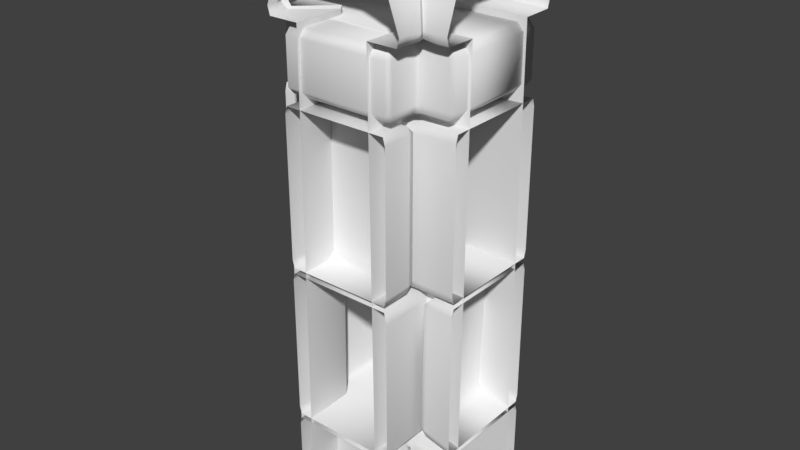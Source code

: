 # Source: stoneWallDefense1TJoint0.blend  (saved by Blender 2.80.75; exported with 4.5.12 LTS)
import bpy
from mathutils import Matrix  # noqa: F401  (used for matrix-valued properties, if any)

bpy.ops.wm.read_factory_settings(use_empty=True)
scene = bpy.context.scene
scene.name = 'Scene'

# ---- collections
col_collection_1 = bpy.data.collections.new('Collection 1'); scene.collection.children.link(col_collection_1)

# ---- materials (node trees are filled in below, after node groups)
mat_stonewalldefense1 = bpy.data.materials.new('stoneWallDefense1')
mat_stonewalldefense1.alpha_threshold = 0.0
mat_stonewalldefense1.use_transparent_shadow = False
mat_stonewalldefense1.preview_render_type = 'CUBE'
mat_stonewalldefense1.roughness = 0.5

# ---- material node trees

# ---- world
world_world = bpy.data.worlds.new('World'); scene.world = world_world
world_world.color = (0.05088, 0.05088, 0.05088)
world_world.use_sun_shadow = False
world_world.sun_shadow_jitter_overblur = 0.0
world_world.cycles.sampling_method = 'MANUAL'

# ---- meshes
me_cube_001 = bpy.data.meshes.new('Cube.001')
me_cube_001.from_pydata([(-0.5, -0.7772, -0.07363), (-0.5, -0.7036, 2.492), (-0.5, 0.7772, -0.07363), (-0.5, 0.7036, 2.492), (0.5, -0.7772, -0.07363), (0.5, -0.7036, 2.492), (0.5, 0.7772, -0.07363), (0.5, 0.7036, 2.492), (-0.5, -0.4934, 2.863), (-0.5, 0.4934, 2.863), (0.5, -0.4934, 2.863), (0.5, 0.4934, 2.863), (-0.5, -1.041, -0.07669), (-0.5, 1.041, -0.07669), (0.5, -1.041, -0.07669), (0.5, 1.041, -0.07669), (-0.5, -1.055, 2.737), (0.5, -1.055, 2.737), (-0.5, 1.055, 2.737), (0.5, 1.055, 2.737), (-0.5, -1.273, 2.494), (-0.5, -1.316, 2.538), (-0.5, 1.316, 2.538), (-0.5, 1.273, 2.494), (0.5, -1.316, 2.538), (0.5, -1.273, 2.494), (0.5, 1.273, 2.494), (0.5, 1.316, 2.538), (0.0, 0.7772, -0.07363), (-0.5, -1.041, 0.3692), (-0.5, -1.001, 0.4092), (-0.5, 1.001, 0.4092), (-0.5, 1.041, 0.3692), (0.009339, -1.001, -0.07669), (-0.03066, -1.041, -0.07669), (-0.04292, -1.001, 0.4171), (-0.04292, -1.041, 0.3771), (-0.002921, -1.001, 0.3771), (-0.03066, 1.041, -0.07669), (0.009339, 1.001, -0.07669), (-0.04292, 1.001, 0.4171), (-0.002921, 1.001, 0.3771), (-0.04292, 1.041, 0.3771), (0.5, -1.001, 0.4092), (0.5, -1.041, 0.3692), (0.5, 1.041, 0.3692), (0.5, 1.001, 0.4092), (0.08423, 1.041, 0.3837), (0.04423, 1.001, 0.3837), (0.08423, 1.001, 0.4237), (0.05294, 1.001, -0.07669), (0.09294, 1.041, -0.07669), (0.09294, -1.041, -0.07669), (0.05294, -1.001, -0.07669), (0.08423, -1.001, 0.4237), (0.04423, -1.001, 0.3837), (0.08423, -1.041, 0.3837), (-0.5, -1.001, 0.4345), (-0.5, -1.041, 0.4745), (-0.5, -1.041, 1.213), (-0.5, -1.001, 1.253), (-0.5, 1.041, 0.4745), (-0.5, 1.001, 0.4345), (-0.5, 1.001, 1.253), (-0.5, 1.041, 1.213), (-0.3621, -1.001, 0.4607), (-0.3221, -1.001, 0.5007), (-0.3621, -1.041, 0.5007), (-0.3621, -1.001, 1.26), (-0.3621, -1.041, 1.22), (-0.3221, -1.001, 1.22), (-0.3621, 1.001, 0.4607), (-0.3621, 1.041, 0.5007), (-0.3221, 1.001, 0.5007), (-0.3621, 1.001, 1.26), (-0.3221, 1.001, 1.22), (-0.3621, 1.041, 1.22), (0.5, -1.041, 0.4745), (0.5, -1.001, 0.4345), (0.5, -1.001, 1.253), (0.5, -1.041, 1.213), (0.5, 1.001, 0.4345), (0.5, 1.041, 0.4745), (0.5, 1.041, 1.213), (0.5, 1.001, 1.253), (0.3737, 1.041, 1.216), (0.3337, 1.001, 1.216), (0.3737, 1.001, 1.256), (0.3546, 1.041, 0.5123), (0.3546, 1.001, 0.4723), (0.3146, 1.001, 0.5123), (0.3546, -1.001, 0.4723), (0.3546, -1.041, 0.5123), (0.3146, -1.001, 0.5123), (0.3737, -1.001, 1.256), (0.3337, -1.001, 1.216), (0.3737, -1.041, 1.216), (-0.5, -1.001, 1.282), (-0.5, -1.041, 1.322), (-0.5, -1.041, 2.06), (-0.5, -1.001, 2.1), (-0.5, 1.041, 1.322), (-0.5, 1.001, 1.282), (-0.5, 1.001, 2.1), (-0.5, 1.041, 2.06), (-0.1882, -1.001, 1.261), (-0.1482, -1.001, 1.301), (-0.1882, -1.041, 1.301), (-0.1837, -1.001, 2.099), (-0.1837, -1.041, 2.059), (-0.1437, -1.001, 2.059), (-0.1882, 1.001, 1.261), (-0.1882, 1.041, 1.301), (-0.1482, 1.001, 1.301), (-0.1837, 1.001, 2.099), (-0.1437, 1.001, 2.059), (-0.1837, 1.041, 2.059), (0.5, -1.041, 1.322), (0.5, -1.001, 1.282), (0.5, -1.001, 2.1), (0.5, -1.041, 2.06), (0.5, 1.001, 1.282), (0.5, 1.041, 1.322), (0.5, 1.041, 2.06), (0.5, 1.001, 2.1), (-0.04456, 1.041, 2.033), (-0.08456, 1.001, 2.033), (-0.04456, 1.001, 2.073), (-0.0749, 1.041, 1.325), (-0.0749, 1.001, 1.285), (-0.1149, 1.001, 1.325), (-0.0749, -1.001, 1.285), (-0.0749, -1.041, 1.325), (-0.1149, -1.001, 1.325), (-0.04456, -1.001, 2.073), (-0.08456, -1.001, 2.033), (-0.04456, -1.041, 2.033), (0.4507, -1.001, 2.145), (0.4507, -1.041, 2.185), (0.4507, -1.041, 2.423), (0.4507, -1.001, 2.463), (0.4507, 1.041, 2.185), (0.4507, 1.001, 2.145), (0.4507, 1.001, 2.463), (0.4507, 1.041, 2.423), (0.486, -1.001, 2.185), (0.486, -1.001, 2.423), (0.486, 1.001, 2.185), (0.486, 1.001, 2.423), (-0.4464, 1.041, 2.423), (-0.4864, 1.001, 2.423), (-0.4464, 1.001, 2.463), (-0.4464, 1.041, 2.185), (-0.4464, 1.001, 2.145), (-0.4864, 1.001, 2.185), (-0.4464, -1.001, 2.145), (-0.4464, -1.041, 2.185), (-0.4864, -1.001, 2.185), (-0.4464, -1.001, 2.463), (-0.4864, -1.001, 2.423), (-0.4464, -1.041, 2.423), (0.4346, -1.055, 2.737), (-0.4346, -1.055, 2.737), (0.4346, 0.4934, 2.863), (0.4346, -0.4934, 2.863), (-0.4346, 0.4934, 2.863), (-0.4346, -0.4934, 2.863), (0.4346, 0.7036, 2.492), (0.4346, -0.7036, 2.492), (-0.4346, 0.7036, 2.492), (-0.4346, -0.7036, 2.492), (-0.4346, 1.055, 2.737), (0.4346, 1.055, 2.737), (-0.4346, -1.273, 2.494), (-0.4346, -1.316, 2.538), (-0.4346, 1.316, 2.538), (-0.4346, 1.273, 2.494), (0.4346, -1.316, 2.538), (0.4346, -1.273, 2.494), (0.4346, 1.273, 2.494), (0.4346, 1.316, 2.538), (-0.2897, -1.796, -0.07669), (0.2897, -1.796, -0.07669), (-0.2786, -1.796, 0.4092), (-0.2897, -1.796, 0.3692), (0.2897, -1.796, 0.3692), (0.2786, -1.796, 0.4092), (0.2897, -1.245, 0.3837), (0.2786, -1.102, 0.3837), (0.2786, -1.245, 0.4237), (0.2786, -1.133, -0.07669), (0.2897, -1.277, -0.07669), (-0.2897, -1.277, -0.07669), (-0.2786, -1.133, -0.07669), (-0.2786, -1.245, 0.4237), (-0.2786, -1.102, 0.3837), (-0.2897, -1.245, 0.3837), (-0.2897, -1.796, 0.4745), (-0.2786, -1.796, 0.4345), (-0.2786, -1.796, 1.253), (-0.2897, -1.796, 1.213), (0.2786, -1.796, 0.4345), (0.2897, -1.796, 0.45), (0.2897, -1.796, 1.188), (0.2786, -1.796, 1.253), (0.2956, 0.8982, 1.208), (0.2502, 1.042, 1.208), (0.2845, 0.8982, 1.248), (0.2897, 0.8991, 0.4748), (0.2786, 0.8991, 0.4348), (0.2443, 1.043, 0.4748), (-0.2667, 0.8991, 0.464), (-0.2778, 0.8991, 0.504), (-0.2324, 1.043, 0.504), (-0.2749, 0.8982, 1.247), (-0.2406, 1.042, 1.207), (-0.286, 0.8982, 1.207), (-0.2897, -1.796, 1.322), (-0.2786, -1.796, 1.282), (-0.2786, -1.796, 2.1), (-0.2897, -1.796, 2.06), (0.2786, -1.796, 1.282), (0.2897, -1.796, 1.322), (0.2897, -1.796, 2.06), (0.2786, -1.796, 2.1), (0.2897, -1.23, 2.06), (0.2786, -1.086, 2.06), (0.2786, -1.23, 2.1), (0.2897, -1.23, 1.325), (0.2786, -1.23, 1.285), (0.2786, -1.086, 1.325), (-0.2786, -1.23, 1.285), (-0.2897, -1.23, 1.325), (-0.2786, -1.086, 1.325), (-0.2786, -1.23, 2.1), (-0.2786, -1.086, 2.06), (-0.2897, -1.23, 2.06), (-0.2786, -1.619, 2.145), (-0.2897, -1.619, 2.185), (-0.2897, -1.619, 2.423), (-0.2786, -1.619, 2.463), (0.2897, -1.619, 2.185), (0.2786, -1.619, 2.145), (0.2786, -1.619, 2.463), (0.2897, -1.619, 2.423), (-0.2786, -1.746, 2.185), (-0.2786, -1.746, 2.423), (0.2786, -1.746, 2.185), (0.2786, -1.746, 2.423), (0.3085, -1.001, 2.145), (0.2786, -1.09, 2.145), (0.2488, -1.09, 2.145), (0.2897, -1.09, 2.423), (0.3065, -1.026, 2.423), (0.2786, -1.09, 2.463), (0.3085, -1.001, 2.463), (-0.3085, -1.001, 2.463), (-0.2786, -1.09, 2.463), (-0.2897, -1.09, 2.185), (-0.305, -1.026, 2.185), (-0.305, -1.026, 2.423), (-0.2897, -1.09, 2.423), (0.3065, -1.026, 2.185), (0.2897, -1.09, 2.185), (-0.2786, -1.09, 2.145), (-0.3085, -1.001, 2.145), (-0.2488, -1.09, 2.145), (0.3663, -1.796, 2.538), (0.3543, -1.796, 2.494), (-0.3543, -1.796, 2.494), (-0.3663, -1.796, 2.538), (0.2937, -1.796, 2.737), (-0.2937, -1.796, 2.737), (0.1373, -1.796, 2.863), (-0.1373, -1.796, 2.863), (0.1958, -1.796, 2.494), (0.2163, -1.796, -0.07363), (-0.1958, -1.796, 2.494), (-0.2163, -1.796, -0.07363), (-0.2163, -0.8676, -0.07363), (-0.2297, -0.7678, 0.252), (-0.2311, -0.7772, -0.07363), (0.2436, -0.768, 0.2468), (0.2163, -0.8546, -0.07363), (0.2454, -0.7772, -0.07363), (-0.3698, -1.273, 2.502), (-0.3676, -1.364, 2.494), (0.1977, -0.781, 2.492), (0.2129, -0.7036, 2.499), (-0.1529, -0.4934, 2.869), (-0.1373, -0.5328, 2.932), (0.1373, -0.5196, 2.932), (0.1523, -0.4934, 2.869), (-0.3216, -1.179, 2.773), (-0.3092, -1.055, 2.737), (0.3216, -1.165, 2.773), (0.3087, -1.055, 2.737), (0.3799, -1.316, 2.538), (0.3942, -1.426, 2.539), (-0.3819, -1.316, 2.538), (-0.3955, -1.44, 2.539), (0.3676, -1.356, 2.496), (0.3688, -1.276, 2.503), (-0.2146, -0.7036, 2.5), (-0.1989, -0.794, 2.492), (-0.1974, -1.597, 2.493), (0.1968, -1.597, 2.493), (-0.3663, -1.597, 2.538), (-0.3543, -1.597, 2.494), (0.3543, -1.597, 2.495), (-0.1373, -1.597, 2.863), (-0.2937, -1.597, 2.737), (0.1373, -1.597, 2.863), (0.2937, -1.597, 2.737), (0.3657, -1.597, 2.538), (0.04689, 0.4934, 2.888), (0.04689, 1.403, 2.532), (0.04689, 1.185, 2.757), (-0.04716, 1.403, 2.532), (-0.04716, 1.185, 2.757), (-0.04716, 0.4934, 2.888), (-0.04716, 0.7036, 2.492), (0.04689, 0.7036, 2.492), (-0.04716, 1.357, 2.494), (0.04689, 1.357, 2.494), (-0.04716, -0.4934, 2.874), (0.04689, -0.4934, 2.874), (-0.0001345, 1.316, 2.54), (-0.0001345, 1.055, 2.718), (-0.0001345, 0.7036, 2.51), (-0.0001345, 1.273, 2.512), (-0.0001345, 0.4934, 2.818), (-0.0001345, -0.4934, 2.825)], [], [(48, 55, 54, 49), (39, 41, 37, 33), (13, 32, 42, 38), (74, 68, 70, 75), (86, 95, 94, 87), (46, 49, 54, 43), (15, 51, 47, 45), (114, 108, 110, 115), (44, 56, 52, 14), (62, 71, 65, 57), (73, 75, 70, 66), (67, 69, 59, 58), (61, 64, 76, 72), (150, 159, 158, 151), (126, 135, 134, 127), (78, 91, 89, 81), (90, 93, 95, 86), (80, 96, 92, 77), (82, 88, 85, 83), (102, 111, 105, 97), (113, 115, 110, 106), (107, 109, 99, 98), (101, 104, 116, 112), (168, 178, 288), (118, 131, 129, 121), (130, 133, 135, 126), (120, 136, 132, 117), (122, 128, 125, 123), (314, 298, 295, 313), (147, 148, 146, 145), (148, 147, 141, 144), (138, 262, 249, 137), (143, 140, 146, 148), (154, 157, 159, 150), (259, 156, 155, 265), (141, 152, 149, 144), (310, 290, 293, 311), (289, 320, 165, 166), (321, 169, 176, 323), (306, 287, 301, 309), (167, 28, 169, 321, 329, 322), (282, 284, 4, 5, 168), (6, 28, 167, 7), (280, 303, 170), (28, 2, 3, 169), (35, 36, 37), (40, 41, 42), (47, 48, 49), (54, 55, 56), (65, 66, 67), (68, 69, 70), (71, 72, 73), (74, 75, 76), (85, 86, 87), (88, 89, 90), (91, 92, 93), (94, 95, 96), (105, 106, 107), (108, 109, 110), (111, 112, 113), (114, 115, 116), (125, 126, 127), (128, 129, 130), (131, 132, 133), (134, 135, 136), (147, 142, 141), (149, 150, 151), (152, 153, 154), (155, 156, 157), (158, 159, 160), (31, 40, 42, 32), (41, 39, 38, 42), (40, 31, 30, 35), (36, 34, 33, 37), (35, 30, 29, 36), (47, 51, 50, 48), (53, 55, 48, 50), (55, 53, 52, 56), (45, 47, 49, 46), (56, 44, 43, 54), (71, 62, 61, 72), (63, 74, 76, 64), (75, 73, 72, 76), (74, 63, 60, 68), (65, 71, 73, 66), (69, 67, 66, 70), (57, 65, 67, 58), (68, 60, 59, 69), (85, 88, 90, 86), (84, 87, 94, 79), (93, 90, 89, 91), (95, 93, 92, 96), (83, 85, 87, 84), (88, 82, 81, 89), (77, 92, 91, 78), (96, 80, 79, 94), (111, 102, 101, 112), (103, 114, 116, 104), (115, 113, 112, 116), (114, 103, 100, 108), (105, 111, 113, 106), (109, 107, 106, 110), (97, 105, 107, 98), (108, 100, 99, 109), (125, 128, 130, 126), (124, 127, 134, 119), (133, 130, 129, 131), (135, 133, 132, 136), (123, 125, 127, 124), (128, 122, 121, 129), (117, 132, 131, 118), (136, 120, 119, 134), (138, 137, 145), (143, 148, 144), (140, 139, 146), (261, 239, 240, 257), (149, 152, 154, 150), (145, 137, 142, 147), (157, 154, 153, 155), (159, 157, 156, 160), (144, 149, 151, 143), (152, 141, 142, 153), (254, 255, 256, 257), (34, 36, 29, 12), (139, 138, 145, 146), (9, 8, 166, 165), (24, 177, 178, 25), (18, 171, 175, 22), (10, 11, 163, 164), (8, 16, 162, 166), (7, 167, 179, 26), (23, 176, 169, 3), (20, 173, 174, 21), (22, 175, 176, 23), (27, 180, 172, 19), (17, 10, 164, 161), (17, 161, 177, 24), (1, 170, 173, 20), (18, 9, 165, 171), (26, 179, 180, 27), (19, 172, 163, 11), (25, 178, 168, 5), (21, 174, 162, 16), (40, 35, 37, 41), (188, 195, 194, 189), (206, 215, 214, 207), (186, 189, 194, 183), (182, 191, 187, 185), (184, 196, 192, 181), (226, 235, 234, 227), (198, 211, 209, 201), (210, 213, 215, 206), (200, 216, 212, 197), (202, 208, 205, 203), (218, 231, 229, 221), (230, 233, 235, 226), (220, 236, 232, 217), (222, 228, 225, 223), (247, 248, 246, 245), (248, 247, 241, 244), (243, 240, 246, 248), (187, 188, 189), (194, 195, 196), (205, 206, 207), (208, 209, 210), (211, 212, 213), (214, 215, 216), (225, 226, 227), (228, 229, 230), (231, 232, 233), (234, 235, 236), (247, 242, 241), (187, 191, 190, 188), (193, 195, 188, 190), (195, 193, 192, 196), (185, 187, 189, 186), (196, 184, 183, 194), (205, 208, 210, 206), (204, 207, 214, 199), (213, 210, 209, 211), (215, 213, 212, 216), (203, 205, 207, 204), (208, 202, 201, 209), (197, 212, 211, 198), (216, 200, 199, 214), (225, 228, 230, 226), (224, 227, 234, 219), (233, 230, 229, 231), (235, 233, 232, 236), (223, 225, 227, 224), (228, 222, 221, 229), (217, 232, 231, 218), (236, 220, 219, 234), (238, 237, 245), (243, 248, 244), (240, 239, 246), (245, 237, 242, 247), (137, 249, 251, 266, 265, 155, 153, 142), (160, 260, 256, 158), (239, 238, 245, 246), (260, 160, 156, 259), (139, 253, 262, 138), (151, 158, 256), (244, 252, 254, 243), (238, 258, 264, 237), (263, 241, 242, 250), (239, 261, 258, 238), (241, 263, 252, 244), (253, 139, 140, 255), (249, 250, 251), (243, 254, 257, 240), (264, 265, 266), (261, 257, 256, 260), (259, 265, 264, 258), (263, 250, 249, 262), (253, 255, 254, 252), (262, 253, 252, 263), (260, 259, 258, 261), (237, 264, 266, 251, 250, 242), (140, 143, 255), (143, 151, 256, 255), (324, 316, 180, 179), (292, 296, 161, 164), (311, 293, 300, 307), (310, 274, 273, 312), (307, 300, 286, 308), (177, 161, 296, 297), (313, 295, 291, 312), (276, 283, 287, 306), (299, 294, 162, 174), (177, 297, 302, 178), (305, 308, 286, 304), (162, 294, 289, 166), (303, 285, 173, 170), (285, 299, 174, 173), (178, 302, 288), (282, 168, 288), (1, 0, 281, 280, 170), (309, 301, 298, 314), (279, 280, 281), (282, 283, 284), (300, 293, 294, 299), (286, 300, 299, 285), (298, 301, 302, 297), (301, 287, 288, 302), (293, 290, 289, 294), (291, 295, 296, 292), (295, 298, 297, 296), (285, 303, 304, 286), (282, 288, 287, 283), (303, 280, 279, 304), (278, 277, 305), (315, 331, 332, 326), (279, 278, 305, 304), (268, 309, 314, 267), (277, 269, 308, 305), (276, 306, 275), (271, 313, 312, 273), (270, 307, 308, 269), (290, 310, 312, 291), (272, 311, 307, 270), (275, 306, 309, 268), (274, 310, 311, 272), (267, 314, 313, 271), (171, 319, 318, 175), (165, 320, 319, 171), (317, 328, 331, 315), (318, 327, 330, 323), (317, 315, 163, 172), (316, 317, 172, 180), (327, 318, 319, 328), (325, 326, 332), (167, 322, 324, 179), (329, 321, 323, 330), (327, 316, 324, 330), (175, 318, 323, 176), (320, 289, 325), (328, 319, 320, 331), (331, 320, 325, 332), (292, 315, 326), (315, 292, 164, 163), (322, 329, 330, 324), (316, 327, 328, 317), (326, 291, 292), (290, 291, 326, 325), (289, 290, 325)])
me_cube_001.polygons.foreach_set('use_smooth', [True] * 286)
_k = set([(1, 170), (3, 169), (5, 168), (7, 167), (167, 322), (168, 288), (169, 321), (170, 303), (275, 306), (277, 305), (285, 299), (285, 303), (286, 300), (286, 304), (287, 288), (287, 306), (288, 302), (289, 294), (289, 325), (290, 291), (290, 293), (291, 295), (292, 296), (292, 326), (293, 300), (294, 299), (295, 298), (296, 297), (297, 302), (298, 301), (303, 304), (304, 305), (315, 317), (315, 326), (316, 317), (316, 324), (318, 319), (318, 323), (319, 320), (320, 325), (321, 323), (321, 329), (322, 324), (322, 329), (325, 332), (326, 332), (327, 328), (327, 330), (328, 331), (329, 330), (331, 332)])
me_cube_001.attributes.new('sharp_edge', 'BOOLEAN', 'EDGE').data.foreach_set('value', [ (min(e.vertices), max(e.vertices)) in _k for e in me_cube_001.edges])
_uv = me_cube_001.uv_layers.new(name='UVMap')
_uv.uv.foreach_set('vector', [0.178, 0.1137, 0.1412, 0.1139, 0.1412, 0.1127, 0.178, 0.1126, 0.1264, 0.1743, 0.1209, 0.1828, 0.08683, 0.1834, 0.08209, 0.1743, 0.1387, 0.19, 0.1291, 0.1972, 0.1219, 0.1834, 0.1277, 0.1752, 0.1142, 0.1659, 0.07909, 0.167, 0.07932, 0.1659, 0.1139, 0.1647, 0.1148, 0.1195, 0.08341, 0.1205, 0.08316, 0.1194, 0.1151, 0.1184, 0.1807, 0.1085, 0.178, 0.1126, 0.1412, 0.1127, 0.139, 0.1085, 0.1884, 0.1195, 0.1838, 0.1224, 0.179, 0.1132, 0.182, 0.1094, 0.1162, 0.0956, 0.08622, 0.09769, 0.08642, 0.09669, 0.1159, 0.09461, 0.1376, 0.1093, 0.1402, 0.1134, 0.1354, 0.1221, 0.1306, 0.1191, 0.1224, 0.1434, 0.1146, 0.1507, 0.07949, 0.1518, 0.06982, 0.1434, 0.1143, 0.1518, 0.1139, 0.1647, 0.07932, 0.1659, 0.07976, 0.153, 0.07864, 0.1528, 0.0782, 0.1661, 0.06995, 0.1728, 0.0683, 0.1453, 0.1237, 0.1449, 0.1253, 0.1724, 0.115, 0.1649, 0.1154, 0.1516, 0.08257, 0.1133, 0.08257, 0.1133, 0.08257, 0.1133, 0.08257, 0.1133, 0.1703, 0.1507, 0.1338, 0.151, 0.1335, 0.1499, 0.1705, 0.1495, 0.06953, 0.1434, 0.08374, 0.1334, 0.1157, 0.1324, 0.1272, 0.1434, 0.1154, 0.1314, 0.08397, 0.1323, 0.08341, 0.1205, 0.1148, 0.1195, 0.07025, 0.11, 0.08235, 0.1203, 0.08295, 0.1325, 0.0683, 0.1415, 0.1286, 0.1418, 0.1165, 0.1315, 0.1159, 0.1194, 0.1305, 0.1103, 0.1297, 0.07169, 0.1166, 0.08244, 0.08663, 0.08453, 0.06969, 0.07169, 0.1164, 0.08343, 0.1159, 0.09461, 0.08642, 0.09669, 0.08689, 0.08551, 0.08591, 0.08541, 0.08544, 0.09682, 0.0719, 0.1069, 0.0683, 0.07363, 0.1309, 0.07318, 0.1345, 0.1065, 0.1169, 0.09471, 0.1173, 0.0833, 0.0497, 0.341, 0.04337, 0.3587, 0.04406, 0.3384, 0.1268, 0.1719, 0.1339, 0.1658, 0.1709, 0.1654, 0.177, 0.1719, 0.1707, 0.1643, 0.1342, 0.1646, 0.1338, 0.151, 0.1703, 0.1507, 0.1259, 0.1449, 0.1326, 0.1508, 0.133, 0.1648, 0.1254, 0.1701, 0.1785, 0.1703, 0.1719, 0.1644, 0.1714, 0.1505, 0.179, 0.1452, 0.03418, 0.3688, 0.03847, 0.3652, 0.05079, 0.3684, 0.03765, 0.3742, 0.08257, 0.1133, 0.08257, 0.1133, 0.08257, 0.1133, 0.08257, 0.1133, 0.08257, 0.1133, 0.08257, 0.1133, 0.08257, 0.1133, 0.08257, 0.1133, 0.08257, 0.1133, 0.08257, 0.1133, 0.08257, 0.1133, 0.08257, 0.1133, 0.08257, 0.1133, 0.08257, 0.1133, 0.08257, 0.1133, 0.08257, 0.1133, 0.08257, 0.1133, 0.08257, 0.1133, 0.08257, 0.1133, 0.08257, 0.1133, 0.08257, 0.1133, 0.08257, 0.1133, 0.08257, 0.1133, 0.08257, 0.1133, 0.08257, 0.1133, 0.08257, 0.1133, 0.08257, 0.1133, 0.08257, 0.1133, 0.04256, 0.3874, 0.07164, 0.3779, 0.05728, 0.3905, 0.04374, 0.3931, 0.07289, 0.3782, 0.09566, 0.368, 0.09834, 0.3767, 0.07554, 0.3845, 0.1374, 0.3539, 0.1393, 0.3661, 0.1219, 0.3697, 0.1178, 0.3613, 0.03029, 0.3649, 0.04267, 0.3403, 0.03911, 0.3627, 0.03329, 0.3677, 0.1644, 0.6787, 0.1847, 0.5588, 0.205, 0.6787, 0.1847, 0.6793, 0.1847, 0.6791, 0.1847, 0.6789, 0.08144, 0.5742, 0.08111, 0.5592, 0.09295, 0.5588, 0.09683, 0.6787, 0.09378, 0.6788, 0.1614, 0.5588, 0.1847, 0.5588, 0.1644, 0.6787, 0.1614, 0.6787, 0.1124, 0.5744, 0.1102, 0.6795, 0.09994, 0.6788, 0.1847, 0.5588, 0.2081, 0.5588, 0.2081, 0.6787, 0.205, 0.6787, 0.08684, 0.1845, 0.08582, 0.184, 0.08683, 0.1834, 0.1209, 0.1839, 0.1209, 0.1828, 0.1219, 0.1834, 0.179, 0.1132, 0.178, 0.1137, 0.178, 0.1126, 0.1412, 0.1127, 0.1412, 0.1139, 0.1402, 0.1134, 0.07949, 0.1518, 0.07976, 0.153, 0.07864, 0.1528, 0.07909, 0.167, 0.0782, 0.1661, 0.07932, 0.1659, 0.1146, 0.1507, 0.1154, 0.1516, 0.1143, 0.1518, 0.1142, 0.1659, 0.1139, 0.1647, 0.115, 0.1649, 0.1159, 0.1194, 0.1148, 0.1195, 0.1151, 0.1184, 0.1165, 0.1315, 0.1157, 0.1324, 0.1154, 0.1314, 0.08374, 0.1334, 0.08295, 0.1325, 0.08397, 0.1323, 0.08316, 0.1194, 0.08341, 0.1205, 0.08235, 0.1203, 0.08663, 0.08453, 0.08689, 0.08551, 0.08591, 0.08541, 0.08622, 0.09769, 0.08544, 0.09682, 0.08642, 0.09669, 0.1166, 0.08244, 0.1173, 0.0833, 0.1164, 0.08343, 0.1162, 0.0956, 0.1159, 0.09461, 0.1169, 0.09471, 0.1714, 0.1505, 0.1703, 0.1507, 0.1705, 0.1495, 0.1719, 0.1644, 0.1709, 0.1654, 0.1707, 0.1643, 0.1339, 0.1658, 0.133, 0.1648, 0.1342, 0.1646, 0.1335, 0.1499, 0.1338, 0.151, 0.1326, 0.1508, 0.08257, 0.1133, 0.08257, 0.1133, 0.08257, 0.1133, 0.08257, 0.1133, 0.08257, 0.1133, 0.08257, 0.1133, 0.08257, 0.1133, 0.08257, 0.1133, 0.08257, 0.1133, 0.08257, 0.1133, 0.08257, 0.1133, 0.08257, 0.1133, 0.08257, 0.1133, 0.08257, 0.1133, 0.08257, 0.1133, 0.1278, 0.1978, 0.1209, 0.1839, 0.1219, 0.1834, 0.1291, 0.1972, 0.1209, 0.1828, 0.1264, 0.1743, 0.1277, 0.1752, 0.1219, 0.1834, 0.1209, 0.1839, 0.1278, 0.1978, 0.08002, 0.1977, 0.08684, 0.1845, 0.08582, 0.184, 0.08079, 0.1751, 0.08209, 0.1743, 0.08683, 0.1834, 0.08684, 0.1845, 0.08002, 0.1977, 0.0788, 0.1971, 0.08582, 0.184, 0.179, 0.1132, 0.1838, 0.1224, 0.1825, 0.1231, 0.178, 0.1137, 0.1366, 0.1228, 0.1412, 0.1139, 0.178, 0.1137, 0.1825, 0.1231, 0.1412, 0.1139, 0.1366, 0.1228, 0.1354, 0.1221, 0.1402, 0.1134, 0.182, 0.1094, 0.179, 0.1132, 0.178, 0.1126, 0.1807, 0.1085, 0.1402, 0.1134, 0.1376, 0.1093, 0.139, 0.1085, 0.1412, 0.1127, 0.1146, 0.1507, 0.1224, 0.1434, 0.1237, 0.1449, 0.1154, 0.1516, 0.1238, 0.1743, 0.1142, 0.1659, 0.115, 0.1649, 0.1253, 0.1724, 0.1139, 0.1647, 0.1143, 0.1518, 0.1154, 0.1516, 0.115, 0.1649, 0.1142, 0.1659, 0.1238, 0.1743, 0.07124, 0.1743, 0.07909, 0.167, 0.07949, 0.1518, 0.1146, 0.1507, 0.1143, 0.1518, 0.07976, 0.153, 0.0782, 0.1661, 0.07864, 0.1528, 0.07976, 0.153, 0.07932, 0.1659, 0.06982, 0.1434, 0.07949, 0.1518, 0.07864, 0.1528, 0.0683, 0.1453, 0.07909, 0.167, 0.07124, 0.1743, 0.06995, 0.1728, 0.0782, 0.1661, 0.1159, 0.1194, 0.1165, 0.1315, 0.1154, 0.1314, 0.1148, 0.1195, 0.1293, 0.1085, 0.1151, 0.1184, 0.08316, 0.1194, 0.07162, 0.1085, 0.08397, 0.1323, 0.1154, 0.1314, 0.1157, 0.1324, 0.08374, 0.1334, 0.08341, 0.1205, 0.08397, 0.1323, 0.08295, 0.1325, 0.08235, 0.1203, 0.1305, 0.1103, 0.1159, 0.1194, 0.1151, 0.1184, 0.1293, 0.1085, 0.1165, 0.1315, 0.1286, 0.1418, 0.1272, 0.1434, 0.1157, 0.1324, 0.0683, 0.1415, 0.08295, 0.1325, 0.08374, 0.1334, 0.06953, 0.1434, 0.08235, 0.1203, 0.07025, 0.11, 0.07162, 0.1085, 0.08316, 0.1194, 0.1166, 0.08244, 0.1297, 0.07169, 0.1309, 0.07318, 0.1173, 0.0833, 0.1331, 0.1084, 0.1162, 0.0956, 0.1169, 0.09471, 0.1345, 0.1065, 0.1159, 0.09461, 0.1164, 0.08343, 0.1173, 0.0833, 0.1169, 0.09471, 0.1162, 0.0956, 0.1331, 0.1084, 0.07305, 0.1084, 0.08622, 0.09769, 0.08663, 0.08453, 0.1166, 0.08244, 0.1164, 0.08343, 0.08689, 0.08551, 0.08544, 0.09682, 0.08591, 0.08541, 0.08689, 0.08551, 0.08642, 0.09669, 0.06969, 0.07169, 0.08663, 0.08453, 0.08591, 0.08541, 0.0683, 0.07363, 0.08622, 0.09769, 0.07305, 0.1084, 0.0719, 0.1069, 0.08544, 0.09682, 0.1714, 0.1505, 0.1719, 0.1644, 0.1707, 0.1643, 0.1703, 0.1507, 0.1777, 0.1434, 0.1705, 0.1495, 0.1335, 0.1499, 0.1274, 0.1434, 0.1342, 0.1646, 0.1707, 0.1643, 0.1709, 0.1654, 0.1339, 0.1658, 0.1338, 0.151, 0.1342, 0.1646, 0.133, 0.1648, 0.1326, 0.1508, 0.179, 0.1452, 0.1714, 0.1505, 0.1705, 0.1495, 0.1777, 0.1434, 0.1719, 0.1644, 0.1785, 0.1703, 0.177, 0.1719, 0.1709, 0.1654, 0.1254, 0.1701, 0.133, 0.1648, 0.1339, 0.1658, 0.1268, 0.1719, 0.1326, 0.1508, 0.1259, 0.1449, 0.1274, 0.1434, 0.1335, 0.1499, 0.08257, 0.1133, 0.08257, 0.1133, 0.08257, 0.1133, 0.08257, 0.1133, 0.08257, 0.1133, 0.08257, 0.1133, 0.08257, 0.1133, 0.08257, 0.1133, 0.08257, 0.1133, 0.08257, 0.1133, 0.08257, 0.1133, 0.08257, 0.1133, 0.08257, 0.1133, 0.08257, 0.1133, 0.08257, 0.1133, 0.08257, 0.1133, 0.08257, 0.1133, 0.08257, 0.1133, 0.08257, 0.1133, 0.08257, 0.1133, 0.08257, 0.1133, 0.08257, 0.1133, 0.08257, 0.1133, 0.08257, 0.1133, 0.08257, 0.1133, 0.08257, 0.1133, 0.08257, 0.1133, 0.08257, 0.1133, 0.08257, 0.1133, 0.08257, 0.1133, 0.08257, 0.1133, 0.08257, 0.1133, 0.08257, 0.1133, 0.08257, 0.1133, 0.08257, 0.1133, 0.08257, 0.1133, 0.08257, 0.1133, 0.08257, 0.1133, 0.08257, 0.1133, 0.08257, 0.1133, 0.08257, 0.1133, 0.08079, 0.1751, 0.08582, 0.184, 0.0788, 0.1971, 0.0683, 0.1898, 0.08257, 0.1133, 0.08257, 0.1133, 0.08257, 0.1133, 0.08257, 0.1133, 0.09882, 0.3783, 0.0762, 0.386, 0.07554, 0.3845, 0.09834, 0.3767, 0.04601, 0.3596, 0.0442, 0.3609, 0.04337, 0.3587, 0.04547, 0.3584, 0.1122, 0.3743, 0.1117, 0.3727, 0.1202, 0.3702, 0.1206, 0.3719, 0.0684, 0.3614, 0.09113, 0.3545, 0.09163, 0.356, 0.06872, 0.363, 0.0762, 0.386, 0.0637, 0.393, 0.0625, 0.3917, 0.07554, 0.3845, 0.13, 0.3384, 0.1309, 0.3402, 0.1146, 0.3477, 0.1139, 0.346, 0.1223, 0.3716, 0.1219, 0.3697, 0.1393, 0.3661, 0.1397, 0.3681, 0.05906, 0.4017, 0.05704, 0.4025, 0.05656, 0.4002, 0.05875, 0.4003, 0.1206, 0.3719, 0.1202, 0.3702, 0.1219, 0.3697, 0.1223, 0.3716, 0.1124, 0.3467, 0.1131, 0.3484, 0.1047, 0.3513, 0.1041, 0.3498, 0.05434, 0.3628, 0.0684, 0.3614, 0.06872, 0.363, 0.05407, 0.3646, 0.05434, 0.3628, 0.05407, 0.3646, 0.0442, 0.3609, 0.04601, 0.3596, 0.07225, 0.4125, 0.071, 0.4141, 0.05704, 0.4025, 0.05906, 0.4017, 0.1122, 0.3743, 0.09882, 0.3783, 0.09834, 0.3767, 0.1117, 0.3727, 0.1139, 0.346, 0.1146, 0.3477, 0.1131, 0.3484, 0.1124, 0.3467, 0.1041, 0.3498, 0.1047, 0.3513, 0.09163, 0.356, 0.09113, 0.3545, 0.04547, 0.3584, 0.04337, 0.3587, 0.0497, 0.341, 0.05162, 0.3417, 0.05875, 0.4003, 0.05656, 0.4002, 0.0625, 0.3917, 0.0637, 0.393, 0.1209, 0.1839, 0.08684, 0.1845, 0.08683, 0.1834, 0.1209, 0.1828, 0.178, 0.1137, 0.1412, 0.1139, 0.1412, 0.1127, 0.178, 0.1126, 0.1148, 0.1195, 0.08341, 0.1205, 0.08316, 0.1194, 0.1151, 0.1184, 0.1807, 0.1085, 0.178, 0.1126, 0.1412, 0.1127, 0.139, 0.1085, 0.1884, 0.1195, 0.1838, 0.1224, 0.179, 0.1132, 0.182, 0.1094, 0.1376, 0.1093, 0.1402, 0.1134, 0.1354, 0.1221, 0.1306, 0.1191, 0.1703, 0.1507, 0.1338, 0.151, 0.1335, 0.1499, 0.1705, 0.1495, 0.06953, 0.1434, 0.08374, 0.1334, 0.1157, 0.1324, 0.1272, 0.1434, 0.1154, 0.1314, 0.08397, 0.1323, 0.08341, 0.1205, 0.1148, 0.1195, 0.07025, 0.11, 0.08235, 0.1203, 0.08295, 0.1325, 0.0683, 0.1415, 0.1286, 0.1418, 0.1165, 0.1315, 0.1159, 0.1194, 0.1305, 0.1103, 0.1268, 0.1719, 0.1339, 0.1658, 0.1709, 0.1654, 0.177, 0.1719, 0.1707, 0.1643, 0.1342, 0.1646, 0.1338, 0.151, 0.1703, 0.1507, 0.1259, 0.1449, 0.1326, 0.1508, 0.133, 0.1648, 0.1254, 0.1701, 0.1785, 0.1703, 0.1719, 0.1644, 0.1714, 0.1505, 0.179, 0.1452, 0.08257, 0.1133, 0.08257, 0.1133, 0.08257, 0.1133, 0.08257, 0.1133, 0.08257, 0.1133, 0.08257, 0.1133, 0.08257, 0.1133, 0.08257, 0.1133, 0.08257, 0.1133, 0.08257, 0.1133, 0.08257, 0.1133, 0.08257, 0.1133, 0.179, 0.1132, 0.178, 0.1137, 0.178, 0.1126, 0.1412, 0.1127, 0.1412, 0.1139, 0.1402, 0.1134, 0.1159, 0.1194, 0.1148, 0.1195, 0.1151, 0.1184, 0.1165, 0.1315, 0.1157, 0.1324, 0.1154, 0.1314, 0.08374, 0.1334, 0.08295, 0.1325, 0.08397, 0.1323, 0.08316, 0.1194, 0.08341, 0.1205, 0.08235, 0.1203, 0.1714, 0.1505, 0.1703, 0.1507, 0.1705, 0.1495, 0.1719, 0.1644, 0.1709, 0.1654, 0.1707, 0.1643, 0.1339, 0.1658, 0.133, 0.1648, 0.1342, 0.1646, 0.1335, 0.1499, 0.1338, 0.151, 0.1326, 0.1508, 0.08257, 0.1133, 0.08257, 0.1133, 0.08257, 0.1133, 0.179, 0.1132, 0.1838, 0.1224, 0.1825, 0.1231, 0.178, 0.1137, 0.1366, 0.1228, 0.1412, 0.1139, 0.178, 0.1137, 0.1825, 0.1231, 0.1412, 0.1139, 0.1366, 0.1228, 0.1354, 0.1221, 0.1402, 0.1134, 0.182, 0.1094, 0.179, 0.1132, 0.178, 0.1126, 0.1807, 0.1085, 0.1402, 0.1134, 0.1376, 0.1093, 0.139, 0.1085, 0.1412, 0.1127, 0.1159, 0.1194, 0.1165, 0.1315, 0.1154, 0.1314, 0.1148, 0.1195, 0.1293, 0.1085, 0.1151, 0.1184, 0.08316, 0.1194, 0.07162, 0.1085, 0.08397, 0.1323, 0.1154, 0.1314, 0.1157, 0.1324, 0.08374, 0.1334, 0.08341, 0.1205, 0.08397, 0.1323, 0.08295, 0.1325, 0.08235, 0.1203, 0.1305, 0.1103, 0.1159, 0.1194, 0.1151, 0.1184, 0.1293, 0.1085, 0.1165, 0.1315, 0.1286, 0.1418, 0.1272, 0.1434, 0.1157, 0.1324, 0.0683, 0.1415, 0.08295, 0.1325, 0.08374, 0.1334, 0.06953, 0.1434, 0.08235, 0.1203, 0.07025, 0.11, 0.07162, 0.1085, 0.08316, 0.1194, 0.1714, 0.1505, 0.1719, 0.1644, 0.1707, 0.1643, 0.1703, 0.1507, 0.1777, 0.1434, 0.1705, 0.1495, 0.1335, 0.1499, 0.1274, 0.1434, 0.1342, 0.1646, 0.1707, 0.1643, 0.1709, 0.1654, 0.1339, 0.1658, 0.1338, 0.151, 0.1342, 0.1646, 0.133, 0.1648, 0.1326, 0.1508, 0.179, 0.1452, 0.1714, 0.1505, 0.1705, 0.1495, 0.1777, 0.1434, 0.1719, 0.1644, 0.1785, 0.1703, 0.177, 0.1719, 0.1709, 0.1654, 0.1254, 0.1701, 0.133, 0.1648, 0.1339, 0.1658, 0.1268, 0.1719, 0.1326, 0.1508, 0.1259, 0.1449, 0.1274, 0.1434, 0.1335, 0.1499, 0.08257, 0.1133, 0.08257, 0.1133, 0.08257, 0.1133, 0.08257, 0.1133, 0.08257, 0.1133, 0.08257, 0.1133, 0.08257, 0.1133, 0.08257, 0.1133, 0.08257, 0.1133, 0.08257, 0.1133, 0.08257, 0.1133, 0.08257, 0.1133, 0.08257, 0.1133, 0.08257, 0.1133, 0.08257, 0.1133, 0.08257, 0.1133, 0.08257, 0.1133, 0.08257, 0.1133, 0.08257, 0.1133, 0.08257, 0.1133, 0.08257, 0.1133, 0.08257, 0.1133, 0.08257, 0.1133, 0.08257, 0.1133, 0.08257, 0.1133, 0.08257, 0.1133, 0.08257, 0.1133, 0.08257, 0.1133, 0.08257, 0.1133, 0.08257, 0.1133, 0.08257, 0.1133, 0.08257, 0.1133, 0.08257, 0.1133, 0.08257, 0.1133, 0.08257, 0.1133, 0.08257, 0.1133, 0.08257, 0.1133, 0.08257, 0.1133, 0.08257, 0.1133, 0.08257, 0.1133, 0.08257, 0.1133, 0.08257, 0.1133, 0.08257, 0.1133, 0.08257, 0.1133, 0.08257, 0.1133, 0.08257, 0.1133, 0.08257, 0.1133, 0.08257, 0.1133, 0.08257, 0.1133, 0.08257, 0.1133, 0.08257, 0.1133, 0.08257, 0.1133, 0.08257, 0.1133, 0.08257, 0.1133, 0.08257, 0.1133, 0.08257, 0.1133, 0.08257, 0.1133, 0.08257, 0.1133, 0.08257, 0.1133, 0.08257, 0.1133, 0.08257, 0.1133, 0.08257, 0.1133, 0.08257, 0.1133, 0.08257, 0.1133, 0.08257, 0.1133, 0.08257, 0.1133, 0.08257, 0.1133, 0.08257, 0.1133, 0.08257, 0.1133, 0.08257, 0.1133, 0.08257, 0.1133, 0.08257, 0.1133, 0.08257, 0.1133, 0.08257, 0.1133, 0.08257, 0.1133, 0.08257, 0.1133, 0.08257, 0.1133, 0.08257, 0.1133, 0.08257, 0.1133, 0.08257, 0.1133, 0.08257, 0.1133, 0.08257, 0.1133, 0.08257, 0.1133, 0.08257, 0.1133, 0.08257, 0.1133, 0.08257, 0.1133, 0.08257, 0.1133, 0.08257, 0.1133, 0.08257, 0.1133, 0.08257, 0.1133, 0.08257, 0.1133, 0.08257, 0.1133, 0.08257, 0.1133, 0.08257, 0.1133, 0.08257, 0.1133, 0.08257, 0.1133, 0.08257, 0.1133, 0.08257, 0.1133, 0.08257, 0.1133, 0.08257, 0.1133, 0.08257, 0.1133, 0.08257, 0.1133, 0.08257, 0.1133, 0.08257, 0.1133, 0.08257, 0.1133, 0.08257, 0.1133, 0.08257, 0.1133, 0.08257, 0.1133, 0.08257, 0.1133, 0.08257, 0.1133, 0.08257, 0.1133, 0.1164, 0.357, 0.1156, 0.3571, 0.1131, 0.3484, 0.1146, 0.3477, 0.07017, 0.3697, 0.05386, 0.3678, 0.05407, 0.3646, 0.06872, 0.363, 0.04374, 0.3931, 0.05728, 0.3905, 0.04895, 0.3998, 0.04402, 0.3994, 0.04256, 0.3874, 0.0372, 0.3887, 0.03492, 0.3817, 0.04007, 0.3797, 0.04402, 0.3994, 0.04895, 0.3998, 0.05102, 0.4016, 0.04388, 0.4007, 0.0442, 0.3609, 0.05407, 0.3646, 0.05386, 0.3678, 0.04184, 0.3625, 0.03765, 0.3742, 0.05079, 0.3684, 0.06957, 0.3705, 0.04007, 0.3797, 0.03324, 0.5588, 0.07726, 0.5592, 0.07977, 0.6791, 0.04165, 0.6789, 0.05379, 0.4003, 0.06048, 0.3891, 0.0625, 0.3917, 0.05656, 0.4002, 0.0442, 0.3609, 0.04184, 0.3625, 0.04074, 0.3594, 0.04337, 0.3587, 0.04308, 0.4047, 0.04388, 0.4007, 0.05102, 0.4016, 0.06606, 0.417, 0.0625, 0.3917, 0.06048, 0.3891, 0.07289, 0.3782, 0.07554, 0.3845, 0.06852, 0.4178, 0.05457, 0.4035, 0.05704, 0.4025, 0.071, 0.4141, 0.05457, 0.4035, 0.05379, 0.4003, 0.05656, 0.4002, 0.05704, 0.4025, 0.04337, 0.3587, 0.04074, 0.3594, 0.04406, 0.3384, 0.08144, 0.5742, 0.09378, 0.6788, 0.08345, 0.6794, 0.09688, 0.6787, 0.1002, 0.5588, 0.1128, 0.5592, 0.1124, 0.5744, 0.09994, 0.6788, 0.03329, 0.3677, 0.03911, 0.3627, 0.03847, 0.3652, 0.03418, 0.3688, 0.1171, 0.5592, 0.1124, 0.5744, 0.1128, 0.5592, 0.08144, 0.5742, 0.07726, 0.5592, 0.08111, 0.5592, 0.04895, 0.3998, 0.05728, 0.3905, 0.06048, 0.3891, 0.05379, 0.4003, 0.05102, 0.4016, 0.04895, 0.3998, 0.05379, 0.4003, 0.05457, 0.4035, 0.03847, 0.3652, 0.03911, 0.3627, 0.04074, 0.3594, 0.04184, 0.3625, 0.03911, 0.3627, 0.04267, 0.3403, 0.04406, 0.3384, 0.04074, 0.3594, 0.05728, 0.3905, 0.07164, 0.3779, 0.07289, 0.3782, 0.06048, 0.3891, 0.06957, 0.3705, 0.05079, 0.3684, 0.05386, 0.3678, 0.07017, 0.3697, 0.05079, 0.3684, 0.03847, 0.3652, 0.04184, 0.3625, 0.05386, 0.3678, 0.05457, 0.4035, 0.06852, 0.4178, 0.06606, 0.417, 0.05102, 0.4016, 0.08144, 0.5742, 0.08345, 0.6794, 0.07977, 0.6791, 0.07726, 0.5592, 0.1102, 0.6795, 0.1124, 0.5744, 0.1171, 0.5592, 0.1145, 0.6791, 0.1605, 0.5588, 0.1613, 0.6788, 0.152, 0.6788, 0.09454, 0.3646, 0.09524, 0.3662, 0.07258, 0.3735, 0.07112, 0.3724, 0.1171, 0.5592, 0.1605, 0.5588, 0.152, 0.6788, 0.1145, 0.6791, 0.0289, 0.3713, 0.03329, 0.3677, 0.03418, 0.3688, 0.02969, 0.3723, 0.03817, 0.4042, 0.03854, 0.4003, 0.04388, 0.4007, 0.04308, 0.4047, 0.03324, 0.5588, 0.04165, 0.6789, 0.03231, 0.6788, 0.03271, 0.3769, 0.03765, 0.3742, 0.04007, 0.3797, 0.03492, 0.3817, 0.0386, 0.3992, 0.04402, 0.3994, 0.04388, 0.4007, 0.03854, 0.4003, 0.07164, 0.3779, 0.04256, 0.3874, 0.04007, 0.3797, 0.06957, 0.3705, 0.03826, 0.3938, 0.04374, 0.3931, 0.04402, 0.3994, 0.0386, 0.3992, 0.02627, 0.3682, 0.03029, 0.3649, 0.03329, 0.3677, 0.0289, 0.3713, 0.0372, 0.3887, 0.04256, 0.3874, 0.04374, 0.3931, 0.03826, 0.3938, 0.02969, 0.3723, 0.03418, 0.3688, 0.03765, 0.3742, 0.03271, 0.3769, 0.1117, 0.3727, 0.1109, 0.363, 0.1171, 0.3617, 0.1202, 0.3702, 0.09834, 0.3767, 0.09566, 0.368, 0.1109, 0.363, 0.1117, 0.3727, 0.1097, 0.3596, 0.1083, 0.362, 0.09524, 0.3662, 0.09454, 0.3646, 0.1171, 0.3617, 0.1167, 0.3592, 0.1189, 0.3585, 0.1178, 0.3613, 0.1097, 0.3596, 0.09454, 0.3646, 0.09163, 0.356, 0.1047, 0.3513, 0.1156, 0.3571, 0.1097, 0.3596, 0.1047, 0.3513, 0.1131, 0.3484, 0.1167, 0.3592, 0.1171, 0.3617, 0.1109, 0.363, 0.1083, 0.362, 0.07214, 0.3753, 0.07112, 0.3724, 0.07258, 0.3735, 0.1309, 0.3402, 0.1365, 0.3513, 0.1164, 0.357, 0.1146, 0.3477, 0.1369, 0.3526, 0.1374, 0.3539, 0.1178, 0.3613, 0.1189, 0.3585, 0.1167, 0.3592, 0.1156, 0.3571, 0.1164, 0.357, 0.1189, 0.3585, 0.1202, 0.3702, 0.1171, 0.3617, 0.1178, 0.3613, 0.1219, 0.3697, 0.09566, 0.368, 0.07289, 0.3782, 0.07214, 0.3753, 0.1083, 0.362, 0.1109, 0.363, 0.09566, 0.368, 0.09524, 0.3662, 0.09524, 0.3662, 0.09566, 0.368, 0.07214, 0.3753, 0.07258, 0.3735, 0.07017, 0.3697, 0.09454, 0.3646, 0.07112, 0.3724, 0.09454, 0.3646, 0.07017, 0.3697, 0.06872, 0.363, 0.09163, 0.356, 0.1365, 0.3513, 0.1369, 0.3526, 0.1189, 0.3585, 0.1164, 0.357, 0.1156, 0.3571, 0.1167, 0.3592, 0.1083, 0.362, 0.1097, 0.3596, 0.07112, 0.3724, 0.06957, 0.3705, 0.07017, 0.3697, 0.07164, 0.3779, 0.06957, 0.3705, 0.07112, 0.3724, 0.07214, 0.3753, 0.07289, 0.3782, 0.07164, 0.3779, 0.07214, 0.3753])
_ca = me_cube_001.color_attributes.new('Col', 'BYTE_COLOR', 'CORNER')
_ca.data.foreach_set('color', [0.15, 0.15, 0.15, 1.0, 0.15, 0.15, 0.15, 1.0, 0.15, 0.15, 0.15, 1.0, 0.15, 0.15, 0.15, 1.0, 0.0382, 0.0382, 0.0382, 1.0, 0.15, 0.15, 0.15, 1.0, 0.1683, 0.1683, 0.1683, 1.0, 0.0382, 0.0382, 0.0382, 1.0, 0.1274, 0.1274, 0.1274, 1.0, 1.0, 1.0, 1.0, 1.0, 0.9734, 0.9734, 0.9734, 1.0, 0.1274, 0.1274, 0.1274, 1.0, 0.15, 0.15, 0.15, 1.0, 0.15, 0.15, 0.15, 1.0, 0.15, 0.15, 0.15, 1.0, 0.15, 0.15, 0.15, 1.0, 0.15, 0.15, 0.15, 1.0, 0.15, 0.15, 0.15, 1.0, 0.15, 0.15, 0.15, 1.0, 0.15, 0.15, 0.15, 1.0, 0.15, 0.15, 0.15, 1.0, 0.15, 0.15, 0.15, 1.0, 0.15, 0.15, 0.15, 1.0, 0.15, 0.15, 0.15, 1.0, 0.1274, 0.1274, 0.1274, 1.0, 0.1274, 0.1274, 0.1274, 1.0, 1.0, 1.0, 1.0, 1.0, 1.0, 1.0, 1.0, 1.0, 0.15, 0.15, 0.15, 1.0, 0.15, 0.15, 0.15, 1.0, 0.15, 0.15, 0.15, 1.0, 0.15, 0.15, 0.15, 1.0, 1.0, 1.0, 1.0, 1.0, 1.0, 1.0, 1.0, 1.0, 0.1274, 0.1274, 0.1274, 1.0, 0.1274, 0.1274, 0.1274, 1.0, 0.15, 0.15, 0.15, 1.0, 0.15, 0.15, 0.15, 1.0, 0.15, 0.15, 0.15, 1.0, 0.15, 0.15, 0.15, 1.0, 0.15, 0.15, 0.15, 1.0, 0.15, 0.15, 0.15, 1.0, 0.15, 0.15, 0.15, 1.0, 0.15, 0.15, 0.15, 1.0, 0.521, 0.521, 0.521, 1.0, 1.0, 1.0, 1.0, 1.0, 1.0, 1.0, 1.0, 1.0, 0.5089, 0.5089, 0.5089, 1.0, 0.5089, 0.5089, 0.5089, 1.0, 1.0, 1.0, 1.0, 1.0, 1.0, 1.0, 1.0, 1.0, 0.5089, 0.5089, 0.5089, 1.0, 0.15, 0.15, 0.15, 1.0, 0.15, 0.15, 0.15, 1.0, 0.15, 0.15, 0.15, 1.0, 0.15, 0.15, 0.15, 1.0, 0.15, 0.15, 0.15, 1.0, 0.15, 0.15, 0.15, 1.0, 0.15, 0.15, 0.15, 1.0, 0.15, 0.15, 0.15, 1.0, 0.15, 0.15, 0.15, 1.0, 0.15, 0.15, 0.15, 1.0, 0.15, 0.15, 0.15, 1.0, 0.15, 0.15, 0.15, 1.0, 0.15, 0.15, 0.15, 1.0, 0.15, 0.15, 0.15, 1.0, 0.15, 0.15, 0.15, 1.0, 0.15, 0.15, 0.15, 1.0, 1.0, 1.0, 1.0, 1.0, 1.0, 1.0, 1.0, 1.0, 0.5089, 0.5089, 0.5089, 1.0, 0.5089, 0.5089, 0.5089, 1.0, 0.5089, 0.5089, 0.5089, 1.0, 0.5089, 0.5089, 0.5089, 1.0, 0.956, 0.956, 0.956, 1.0, 1.0, 1.0, 1.0, 1.0, 0.15, 0.15, 0.15, 1.0, 0.15, 0.15, 0.15, 1.0, 0.15, 0.15, 0.15, 1.0, 0.15, 0.15, 0.15, 1.0, 0.15, 0.15, 0.15, 1.0, 0.15, 0.15, 0.15, 1.0, 0.15, 0.15, 0.15, 1.0, 0.15, 0.15, 0.15, 1.0, 0.5089, 0.5089, 0.5089, 1.0, 1.0, 1.0, 1.0, 1.0, 1.0, 1.0, 1.0, 1.0, 0.5089, 0.5089, 0.5089, 1.0, 0.5089, 0.5089, 0.5089, 1.0, 1.0, 1.0, 1.0, 1.0, 1.0, 1.0, 1.0, 1.0, 0.5089, 0.5089, 0.5089, 1.0, 0.6308, 0.6308, 0.6308, 1.0, 0.6308, 0.6308, 0.6308, 1.0, 0.6308, 0.6308, 0.6308, 1.0, 0.15, 0.15, 0.15, 1.0, 0.15, 0.15, 0.15, 1.0, 0.15, 0.15, 0.15, 1.0, 0.15, 0.15, 0.15, 1.0, 0.15, 0.15, 0.15, 1.0, 0.15, 0.15, 0.15, 1.0, 0.15, 0.15, 0.15, 1.0, 0.15, 0.15, 0.15, 1.0, 1.0, 1.0, 1.0, 1.0, 1.0, 1.0, 1.0, 1.0, 0.5089, 0.5089, 0.5089, 1.0, 0.5089, 0.5089, 0.5089, 1.0, 0.5089, 0.5089, 0.5089, 1.0, 0.5149, 0.5149, 0.5149, 1.0, 1.0, 1.0, 1.0, 1.0, 1.0, 1.0, 1.0, 1.0, 0.6308, 0.6308, 0.6308, 1.0, 1.0, 1.0, 1.0, 1.0, 1.0, 1.0, 1.0, 1.0, 0.6308, 0.6308, 0.6308, 1.0, 0.15, 0.15, 0.15, 1.0, 0.15, 0.15, 0.15, 1.0, 0.15, 0.15, 0.15, 1.0, 0.15, 0.15, 0.15, 1.0, 0.15, 0.15, 0.15, 1.0, 0.15, 0.15, 0.15, 1.0, 0.5089, 0.5089, 0.5089, 1.0, 1.0, 1.0, 1.0, 1.0, 0.5089, 0.5089, 0.5089, 1.0, 0.5149, 0.5149, 0.5149, 1.0, 0.15, 0.15, 0.15, 1.0, 0.15, 0.15, 0.15, 1.0, 0.15, 0.15, 0.15, 1.0, 0.15, 0.15, 0.15, 1.0, 0.15, 0.15, 0.15, 1.0, 0.15, 0.15, 0.15, 1.0, 0.15, 0.15, 0.15, 1.0, 0.15, 0.15, 0.15, 1.0, 0.15, 0.15, 0.15, 1.0, 0.15, 0.15, 0.15, 1.0, 0.521, 0.521, 0.521, 1.0, 0.521, 0.521, 0.521, 1.0, 0.15, 0.15, 0.15, 1.0, 0.15, 0.15, 0.15, 1.0, 0.5089, 0.5089, 0.5089, 1.0, 0.5089, 0.5089, 0.5089, 1.0, 1.0, 1.0, 1.0, 1.0, 1.0, 1.0, 1.0, 1.0, 0.6376, 0.6376, 0.6376, 1.0, 1.0, 1.0, 1.0, 1.0, 1.0, 1.0, 1.0, 1.0, 0.6308, 0.6308, 0.6308, 1.0, 0.6308, 0.6308, 0.6308, 1.0, 1.0, 1.0, 1.0, 1.0, 0.6308, 0.6308, 0.6308, 1.0, 0.6308, 0.6308, 0.6308, 1.0, 1.0, 1.0, 1.0, 1.0, 0.6308, 0.6308, 0.6308, 1.0, 0.6308, 0.6308, 0.6308, 1.0, 0.8148, 0.8148, 0.8148, 1.0, 0.6308, 0.6308, 0.6308, 1.0, 1.0, 1.0, 1.0, 1.0, 1.0, 1.0, 1.0, 1.0, 0.6308, 0.6308, 0.6308, 1.0, 1.0, 1.0, 1.0, 1.0, 1.0, 1.0, 1.0, 1.0, 1.0, 1.0, 1.0, 1.0, 1.0, 1.0, 1.0, 1.0, 1.0, 1.0, 1.0, 1.0, 1.0, 1.0, 1.0, 1.0, 1.0, 1.0, 1.0, 1.0, 1.0, 1.0, 1.0, 1.0, 1.0, 1.0, 1.0, 1.0, 1.0, 1.0, 1.0, 1.0, 1.0, 1.0, 1.0, 1.0, 1.0, 1.0, 1.0, 1.0, 1.0, 1.0, 1.0, 1.0, 1.0, 1.0, 1.0, 1.0, 1.0, 1.0, 1.0, 1.0, 1.0, 1.0, 1.0, 1.0, 1.0, 1.0, 1.0, 1.0, 1.0, 1.0, 1.0, 1.0, 1.0, 1.0, 1.0, 1.0, 1.0, 1.0, 1.0, 1.0, 1.0, 1.0, 1.0, 1.0, 1.0, 1.0, 1.0, 1.0, 0.15, 0.15, 0.15, 1.0, 1.0, 1.0, 1.0, 1.0, 0.1683, 0.1683, 0.1683, 1.0, 0.15, 0.15, 0.15, 1.0, 0.15, 0.15, 0.15, 1.0, 0.9734, 0.9734, 0.9734, 1.0, 1.0, 1.0, 1.0, 1.0, 0.15, 0.15, 0.15, 1.0, 0.15, 0.15, 0.15, 1.0, 0.15, 0.15, 0.15, 1.0, 0.15, 0.15, 0.15, 1.0, 1.0, 1.0, 1.0, 1.0, 0.15, 0.15, 0.15, 1.0, 0.15, 0.15, 0.15, 1.0, 0.521, 0.521, 0.521, 1.0, 0.15, 0.15, 0.15, 1.0, 1.0, 1.0, 1.0, 1.0, 0.15, 0.15, 0.15, 1.0, 0.15, 0.15, 0.15, 1.0, 0.5089, 0.5089, 0.5089, 1.0, 0.15, 0.15, 0.15, 1.0, 0.15, 0.15, 0.15, 1.0, 0.15, 0.15, 0.15, 1.0, 1.0, 1.0, 1.0, 1.0, 0.956, 0.956, 0.956, 1.0, 0.15, 0.15, 0.15, 1.0, 0.15, 0.15, 0.15, 1.0, 0.5089, 0.5089, 0.5089, 1.0, 0.15, 0.15, 0.15, 1.0, 0.15, 0.15, 0.15, 1.0, 0.15, 0.15, 0.15, 1.0, 0.5089, 0.5089, 0.5089, 1.0, 0.15, 0.15, 0.15, 1.0, 0.15, 0.15, 0.15, 1.0, 0.15, 0.15, 0.15, 1.0, 1.0, 1.0, 1.0, 1.0, 0.15, 0.15, 0.15, 1.0, 0.15, 0.15, 0.15, 1.0, 0.5089, 0.5089, 0.5089, 1.0, 0.15, 0.15, 0.15, 1.0, 1.0, 1.0, 1.0, 1.0, 0.15, 0.15, 0.15, 1.0, 0.15, 0.15, 0.15, 1.0, 0.5089, 0.5089, 0.5089, 1.0, 0.15, 0.15, 0.15, 1.0, 0.15, 0.15, 0.15, 1.0, 0.15, 0.15, 0.15, 1.0, 1.0, 1.0, 1.0, 1.0, 1.0, 1.0, 1.0, 1.0, 0.15, 0.15, 0.15, 1.0, 0.15, 0.15, 0.15, 1.0, 0.5149, 0.5149, 0.5149, 1.0, 0.15, 0.15, 0.15, 1.0, 0.15, 0.15, 0.15, 1.0, 0.15, 0.15, 0.15, 1.0, 0.5089, 0.5089, 0.5089, 1.0, 0.15, 0.15, 0.15, 1.0, 0.15, 0.15, 0.15, 1.0, 0.15, 0.15, 0.15, 1.0, 1.0, 1.0, 1.0, 1.0, 0.15, 0.15, 0.15, 1.0, 0.15, 0.15, 0.15, 1.0, 0.5089, 0.5089, 0.5089, 1.0, 1.0, 1.0, 1.0, 1.0, 0.15, 0.15, 0.15, 1.0, 0.15, 0.15, 0.15, 1.0, 0.5089, 0.5089, 0.5089, 1.0, 0.15, 0.15, 0.15, 1.0, 0.15, 0.15, 0.15, 1.0, 0.15, 0.15, 0.15, 1.0, 0.521, 0.521, 0.521, 1.0, 0.15, 0.15, 0.15, 1.0, 0.15, 0.15, 0.15, 1.0, 0.15, 0.15, 0.15, 1.0, 1.0, 1.0, 1.0, 1.0, 0.15, 0.15, 0.15, 1.0, 0.15, 0.15, 0.15, 1.0, 0.9734, 0.9734, 0.9734, 1.0, 1.0, 1.0, 1.0, 1.0, 0.15, 0.15, 0.15, 1.0, 0.0382, 0.0382, 0.0382, 1.0, 0.1274, 0.1274, 0.1274, 1.0, 0.9734, 0.9734, 0.9734, 1.0, 0.15, 0.15, 0.15, 1.0, 0.15, 0.15, 0.15, 1.0, 0.15, 0.15, 0.15, 1.0, 0.15, 0.15, 0.15, 1.0, 1.0, 1.0, 1.0, 1.0, 0.1274, 0.1274, 0.1274, 1.0, 0.0382, 0.0382, 0.0382, 1.0, 0.1683, 0.1683, 0.1683, 1.0, 0.15, 0.15, 0.15, 1.0, 0.15, 0.15, 0.15, 1.0, 1.0, 1.0, 1.0, 1.0, 1.0, 1.0, 1.0, 1.0, 1.0, 1.0, 1.0, 1.0, 0.1274, 0.1274, 0.1274, 1.0, 0.0382, 0.0382, 0.0382, 1.0, 0.15, 0.15, 0.15, 1.0, 0.0382, 0.0382, 0.0382, 1.0, 0.15, 0.15, 0.15, 1.0, 0.15, 0.15, 0.15, 1.0, 0.0382, 0.0382, 0.0382, 1.0, 0.15, 0.15, 0.15, 1.0, 0.0382, 0.0382, 0.0382, 1.0, 0.1274, 0.1274, 0.1274, 1.0, 1.0, 1.0, 1.0, 1.0, 1.0, 1.0, 1.0, 1.0, 1.0, 1.0, 1.0, 1.0, 0.15, 0.15, 0.15, 1.0, 0.15, 0.15, 0.15, 1.0, 1.0, 1.0, 1.0, 1.0, 1.0, 1.0, 1.0, 1.0, 0.15, 0.15, 0.15, 1.0, 0.15, 0.15, 0.15, 1.0, 0.15, 0.15, 0.15, 1.0, 0.15, 0.15, 0.15, 1.0, 0.5089, 0.5089, 0.5089, 1.0, 0.5089, 0.5089, 0.5089, 1.0, 0.15, 0.15, 0.15, 1.0, 0.15, 0.15, 0.15, 1.0, 1.0, 1.0, 1.0, 1.0, 1.0, 1.0, 1.0, 1.0, 0.15, 0.15, 0.15, 1.0, 0.15, 0.15, 0.15, 1.0, 0.5089, 0.5089, 0.5089, 1.0, 1.0, 1.0, 1.0, 1.0, 0.15, 0.15, 0.15, 1.0, 0.15, 0.15, 0.15, 1.0, 0.15, 0.15, 0.15, 1.0, 0.15, 0.15, 0.15, 1.0, 0.15, 0.15, 0.15, 1.0, 0.15, 0.15, 0.15, 1.0, 0.15, 0.15, 0.15, 1.0, 0.15, 0.15, 0.15, 1.0, 1.0, 1.0, 1.0, 1.0, 0.521, 0.521, 0.521, 1.0, 0.15, 0.15, 0.15, 1.0, 0.15, 0.15, 0.15, 1.0, 0.15, 0.15, 0.15, 1.0, 0.15, 0.15, 0.15, 1.0, 0.521, 0.521, 0.521, 1.0, 0.5089, 0.5089, 0.5089, 1.0, 0.15, 0.15, 0.15, 1.0, 0.15, 0.15, 0.15, 1.0, 1.0, 1.0, 1.0, 1.0, 1.0, 1.0, 1.0, 1.0, 0.956, 0.956, 0.956, 1.0, 0.5089, 0.5089, 0.5089, 1.0, 0.15, 0.15, 0.15, 1.0, 0.15, 0.15, 0.15, 1.0, 0.15, 0.15, 0.15, 1.0, 0.15, 0.15, 0.15, 1.0, 0.15, 0.15, 0.15, 1.0, 0.15, 0.15, 0.15, 1.0, 0.15, 0.15, 0.15, 1.0, 0.15, 0.15, 0.15, 1.0, 0.15, 0.15, 0.15, 1.0, 0.15, 0.15, 0.15, 1.0, 0.15, 0.15, 0.15, 1.0, 0.15, 0.15, 0.15, 1.0, 0.5089, 0.5089, 0.5089, 1.0, 1.0, 1.0, 1.0, 1.0, 1.0, 1.0, 1.0, 1.0, 0.956, 0.956, 0.956, 1.0, 0.15, 0.15, 0.15, 1.0, 0.15, 0.15, 0.15, 1.0, 0.5089, 0.5089, 0.5089, 1.0, 0.5089, 0.5089, 0.5089, 1.0, 0.15, 0.15, 0.15, 1.0, 0.15, 0.15, 0.15, 1.0, 0.5089, 0.5089, 0.5089, 1.0, 0.5089, 0.5089, 0.5089, 1.0, 0.15, 0.15, 0.15, 1.0, 0.15, 0.15, 0.15, 1.0, 1.0, 1.0, 1.0, 1.0, 1.0, 1.0, 1.0, 1.0, 0.15, 0.15, 0.15, 1.0, 0.15, 0.15, 0.15, 1.0, 0.15, 0.15, 0.15, 1.0, 0.15, 0.15, 0.15, 1.0, 0.5089, 0.5089, 0.5089, 1.0, 0.5089, 0.5089, 0.5089, 1.0, 0.15, 0.15, 0.15, 1.0, 0.15, 0.15, 0.15, 1.0, 1.0, 1.0, 1.0, 1.0, 1.0, 1.0, 1.0, 1.0, 0.15, 0.15, 0.15, 1.0, 0.15, 0.15, 0.15, 1.0, 0.5089, 0.5089, 0.5089, 1.0, 1.0, 1.0, 1.0, 1.0, 0.15, 0.15, 0.15, 1.0, 0.15, 0.15, 0.15, 1.0, 0.15, 0.15, 0.15, 1.0, 0.15, 0.15, 0.15, 1.0, 0.15, 0.15, 0.15, 1.0, 0.15, 0.15, 0.15, 1.0, 0.15, 0.15, 0.15, 1.0, 0.15, 0.15, 0.15, 1.0, 1.0, 1.0, 1.0, 1.0, 0.5089, 0.5089, 0.5089, 1.0, 0.15, 0.15, 0.15, 1.0, 0.15, 0.15, 0.15, 1.0, 0.15, 0.15, 0.15, 1.0, 0.15, 0.15, 0.15, 1.0, 0.5089, 0.5089, 0.5089, 1.0, 0.5089, 0.5089, 0.5089, 1.0, 0.15, 0.15, 0.15, 1.0, 0.15, 0.15, 0.15, 1.0, 1.0, 1.0, 1.0, 1.0, 1.0, 1.0, 1.0, 1.0, 1.0, 1.0, 1.0, 1.0, 0.5149, 0.5149, 0.5149, 1.0, 0.15, 0.15, 0.15, 1.0, 0.15, 0.15, 0.15, 1.0, 0.15, 0.15, 0.15, 1.0, 0.15, 0.15, 0.15, 1.0, 0.15, 0.15, 0.15, 1.0, 0.15, 0.15, 0.15, 1.0, 0.15, 0.15, 0.15, 1.0, 0.15, 0.15, 0.15, 1.0, 0.15, 0.15, 0.15, 1.0, 0.15, 0.15, 0.15, 1.0, 0.15, 0.15, 0.15, 1.0, 0.15, 0.15, 0.15, 1.0, 0.5089, 0.5089, 0.5089, 1.0, 1.0, 1.0, 1.0, 1.0, 1.0, 1.0, 1.0, 1.0, 1.0, 1.0, 1.0, 1.0, 0.15, 0.15, 0.15, 1.0, 0.15, 0.15, 0.15, 1.0, 0.5149, 0.5149, 0.5149, 1.0, 0.5089, 0.5089, 0.5089, 1.0, 0.15, 0.15, 0.15, 1.0, 0.15, 0.15, 0.15, 1.0, 0.5089, 0.5089, 0.5089, 1.0, 0.5089, 0.5089, 0.5089, 1.0, 0.15, 0.15, 0.15, 1.0, 0.15, 0.15, 0.15, 1.0, 1.0, 1.0, 1.0, 1.0, 1.0, 1.0, 1.0, 1.0, 0.15, 0.15, 0.15, 1.0, 0.15, 0.15, 0.15, 1.0, 0.5089, 0.5089, 0.5089, 1.0, 0.15, 0.15, 0.15, 1.0, 0.15, 0.15, 0.15, 1.0, 0.15, 0.15, 0.15, 1.0, 0.15, 0.15, 0.15, 1.0, 1.0, 1.0, 1.0, 1.0, 0.15, 0.15, 0.15, 1.0, 1.0, 1.0, 1.0, 1.0, 0.15, 0.15, 0.15, 1.0, 1.0, 1.0, 1.0, 1.0, 1.0, 1.0, 1.0, 1.0, 0.15, 0.15, 0.15, 1.0, 0.15, 0.15, 0.15, 1.0, 1.0, 1.0, 1.0, 1.0, 0.5089, 0.5089, 0.5089, 1.0, 0.15, 0.15, 0.15, 1.0, 0.15, 0.15, 0.15, 1.0, 0.15, 0.15, 0.15, 1.0, 0.15, 0.15, 0.15, 1.0, 0.15, 0.15, 0.15, 1.0, 0.15, 0.15, 0.15, 1.0, 0.15, 0.15, 0.15, 1.0, 0.15, 0.15, 0.15, 1.0, 0.15, 0.15, 0.15, 1.0, 0.15, 0.15, 0.15, 1.0, 0.15, 0.15, 0.15, 1.0, 0.15, 0.15, 0.15, 1.0, 0.521, 0.521, 0.521, 1.0, 1.0, 1.0, 1.0, 1.0, 1.0, 1.0, 1.0, 1.0, 1.0, 1.0, 1.0, 1.0, 0.15, 0.15, 0.15, 1.0, 0.15, 0.15, 0.15, 1.0, 0.5089, 0.5089, 0.5089, 1.0, 0.5089, 0.5089, 0.5089, 1.0, 0.15, 0.15, 0.15, 1.0, 0.15, 0.15, 0.15, 1.0, 0.15, 0.15, 0.15, 1.0, 0.15, 0.15, 0.15, 1.0, 0.15, 0.15, 0.15, 1.0, 0.15, 0.15, 0.15, 1.0, 0.1274, 0.1274, 0.1274, 1.0, 1.0, 1.0, 1.0, 1.0, 1.0, 1.0, 1.0, 1.0, 0.1274, 0.1274, 0.1274, 1.0, 1.0, 1.0, 1.0, 1.0, 0.5089, 0.5089, 0.5089, 1.0, 0.15, 0.15, 0.15, 1.0, 0.15, 0.15, 0.15, 1.0, 0.5776, 0.5776, 0.5776, 1.0, 0.5776, 0.5776, 0.5776, 1.0, 0.6308, 0.6308, 0.6308, 1.0, 0.6308, 0.6308, 0.6308, 1.0, 0.5776, 0.5776, 0.5776, 1.0, 0.6308, 0.6308, 0.6308, 1.0, 0.6308, 0.6308, 0.6308, 1.0, 0.5776, 0.5776, 0.5776, 1.0, 0.5776, 0.5776, 0.5776, 1.0, 0.6308, 0.6308, 0.6308, 1.0, 0.6308, 0.6308, 0.6308, 1.0, 0.5457, 0.5457, 0.5457, 1.0, 0.5776, 0.5776, 0.5776, 1.0, 0.5776, 0.5776, 0.5776, 1.0, 0.6308, 0.6308, 0.6308, 1.0, 0.6308, 0.6308, 0.6308, 1.0, 0.5776, 0.5776, 0.5776, 1.0, 0.5776, 0.5776, 0.5776, 1.0, 0.6308, 0.6308, 0.6308, 1.0, 0.6308, 0.6308, 0.6308, 1.0, 0.5776, 0.5776, 0.5776, 1.0, 0.6308, 0.6308, 0.6308, 1.0, 0.6308, 0.6308, 0.6308, 1.0, 0.5776, 0.5776, 0.5776, 1.0, 0.5776, 0.5776, 0.5776, 1.0, 0.6308, 0.6308, 0.6308, 1.0, 0.6308, 0.6308, 0.6308, 1.0, 0.5776, 0.5776, 0.5776, 1.0, 0.5776, 0.5776, 0.5776, 1.0, 0.6308, 0.6308, 0.6308, 1.0, 0.6308, 0.6308, 0.6308, 1.0, 0.5776, 0.5776, 0.5776, 1.0, 0.5457, 0.5457, 0.5457, 1.0, 0.6308, 0.6308, 0.6308, 1.0, 0.6308, 0.6308, 0.6308, 1.0, 0.5776, 0.5776, 0.5776, 1.0, 0.5457, 0.5457, 0.5457, 1.0, 0.6308, 0.6308, 0.6308, 1.0, 0.6308, 0.6308, 0.6308, 1.0, 0.5776, 0.5776, 0.5776, 1.0, 0.5776, 0.5776, 0.5776, 1.0, 0.5776, 0.5776, 0.5776, 1.0, 0.6308, 0.6308, 0.6308, 1.0, 0.6308, 0.6308, 0.6308, 1.0, 0.5776, 0.5776, 0.5776, 1.0, 0.6308, 0.6308, 0.6308, 1.0, 0.6308, 0.6308, 0.6308, 1.0, 0.5776, 0.5776, 0.5776, 1.0, 0.5776, 0.5776, 0.5776, 1.0, 0.6308, 0.6308, 0.6308, 1.0, 0.6308, 0.6308, 0.6308, 1.0, 0.5776, 0.5776, 0.5776, 1.0, 0.5776, 0.5776, 0.5776, 1.0, 0.5776, 0.5776, 0.5776, 1.0, 0.6308, 0.6308, 0.6308, 1.0, 0.6308, 0.6308, 0.6308, 1.0, 0.5776, 0.5776, 0.5776, 1.0, 0.6308, 0.6308, 0.6308, 1.0, 0.6308, 0.6308, 0.6308, 1.0, 0.5457, 0.5457, 0.5457, 1.0, 0.5776, 0.5776, 0.5776, 1.0, 0.6308, 0.6308, 0.6308, 1.0, 0.6308, 0.6308, 0.6308, 1.0, 0.5776, 0.5776, 0.5776, 1.0, 0.5776, 0.5776, 0.5776, 1.0, 0.6308, 0.6308, 0.6308, 1.0, 0.6308, 0.6308, 0.6308, 1.0, 0.5776, 0.5776, 0.5776, 1.0, 0.5776, 0.5776, 0.5776, 1.0, 0.6308, 0.6308, 0.6308, 1.0, 0.6308, 0.6308, 0.6308, 1.0, 0.5776, 0.5776, 0.5776, 1.0, 0.15, 0.15, 0.15, 1.0, 0.15, 0.15, 0.15, 1.0, 0.1683, 0.1683, 0.1683, 1.0, 0.15, 0.15, 0.15, 1.0, 0.15, 0.15, 0.15, 1.0, 0.15, 0.15, 0.15, 1.0, 0.15, 0.15, 0.15, 1.0, 0.15, 0.15, 0.15, 1.0, 1.0, 1.0, 1.0, 1.0, 1.0, 1.0, 1.0, 1.0, 0.15, 0.15, 0.15, 1.0, 0.15, 0.15, 0.15, 1.0, 0.15, 0.15, 0.15, 1.0, 0.15, 0.15, 0.15, 1.0, 0.15, 0.15, 0.15, 1.0, 0.15, 0.15, 0.15, 1.0, 0.1274, 0.1274, 0.1274, 1.0, 0.1274, 0.1274, 0.1274, 1.0, 1.0, 1.0, 1.0, 1.0, 1.0, 1.0, 1.0, 1.0, 1.0, 1.0, 1.0, 1.0, 1.0, 1.0, 1.0, 1.0, 0.1274, 0.1274, 0.1274, 1.0, 0.1274, 0.1274, 0.1274, 1.0, 0.15, 0.15, 0.15, 1.0, 0.15, 0.15, 0.15, 1.0, 0.15, 0.15, 0.15, 1.0, 0.15, 0.15, 0.15, 1.0, 0.15, 0.15, 0.15, 1.0, 0.15, 0.15, 0.15, 1.0, 0.15, 0.15, 0.15, 1.0, 0.15, 0.15, 0.15, 1.0, 0.3813, 0.3813, 0.3813, 1.0, 0.3813, 0.3813, 0.3813, 1.0, 1.0, 1.0, 1.0, 1.0, 1.0, 1.0, 1.0, 1.0, 1.0, 1.0, 1.0, 1.0, 0.1413, 0.1413, 0.1413, 1.0, 0.1413, 0.1413, 0.1413, 1.0, 0.5089, 0.5089, 0.5089, 1.0, 0.5089, 0.5089, 0.5089, 1.0, 0.1413, 0.1413, 0.1413, 1.0, 0.1413, 0.1413, 0.1413, 1.0, 1.0, 1.0, 1.0, 1.0, 0.15, 0.15, 0.15, 1.0, 0.15, 0.15, 0.15, 1.0, 0.15, 0.15, 0.15, 1.0, 0.15, 0.15, 0.15, 1.0, 0.15, 0.15, 0.15, 1.0, 0.15, 0.15, 0.15, 1.0, 0.15, 0.15, 0.15, 1.0, 0.15, 0.15, 0.15, 1.0, 1.0, 1.0, 1.0, 1.0, 1.0, 1.0, 1.0, 1.0, 0.5089, 0.5089, 0.5089, 1.0, 0.5089, 0.5089, 0.5089, 1.0, 0.5089, 0.5089, 0.5089, 1.0, 0.5149, 0.5149, 0.5149, 1.0, 1.0, 1.0, 1.0, 1.0, 1.0, 1.0, 1.0, 1.0, 0.15, 0.15, 0.15, 1.0, 0.15, 0.15, 0.15, 1.0, 0.15, 0.15, 0.15, 1.0, 0.15, 0.15, 0.15, 1.0, 0.15, 0.15, 0.15, 1.0, 0.15, 0.15, 0.15, 1.0, 0.5089, 0.5089, 0.5089, 1.0, 1.0, 1.0, 1.0, 1.0, 0.15, 0.15, 0.15, 1.0, 0.15, 0.15, 0.15, 1.0, 0.15, 0.15, 0.15, 1.0, 0.15, 0.15, 0.15, 1.0, 1.0, 1.0, 1.0, 1.0, 0.15, 0.15, 0.15, 1.0, 0.15, 0.15, 0.15, 1.0, 0.15, 0.15, 0.15, 1.0, 0.15, 0.15, 0.15, 1.0, 1.0, 1.0, 1.0, 1.0, 0.1413, 0.1413, 0.1413, 1.0, 1.0, 1.0, 1.0, 1.0, 0.15, 0.15, 0.15, 1.0, 0.1413, 0.1413, 0.1413, 1.0, 0.15, 0.15, 0.15, 1.0, 0.3813, 0.3813, 0.3813, 1.0, 0.15, 0.15, 0.15, 1.0, 0.1413, 0.1413, 0.1413, 1.0, 0.3813, 0.3813, 0.3813, 1.0, 0.15, 0.15, 0.15, 1.0, 1.0, 1.0, 1.0, 1.0, 0.1413, 0.1413, 0.1413, 1.0, 1.0, 1.0, 1.0, 1.0, 0.15, 0.15, 0.15, 1.0, 0.15, 0.15, 0.15, 1.0, 0.5149, 0.5149, 0.5149, 1.0, 0.15, 0.15, 0.15, 1.0, 0.15, 0.15, 0.15, 1.0, 0.15, 0.15, 0.15, 1.0, 0.5089, 0.5089, 0.5089, 1.0, 0.15, 0.15, 0.15, 1.0, 0.15, 0.15, 0.15, 1.0, 0.15, 0.15, 0.15, 1.0, 1.0, 1.0, 1.0, 1.0, 0.15, 0.15, 0.15, 1.0, 0.15, 0.15, 0.15, 1.0, 0.5089, 0.5089, 0.5089, 1.0, 1.0, 1.0, 1.0, 1.0, 0.1274, 0.1274, 0.1274, 1.0, 0.0382, 0.0382, 0.0382, 1.0, 0.15, 0.15, 0.15, 1.0, 0.0382, 0.0382, 0.0382, 1.0, 0.15, 0.15, 0.15, 1.0, 0.15, 0.15, 0.15, 1.0, 0.0382, 0.0382, 0.0382, 1.0, 0.15, 0.15, 0.15, 1.0, 0.0382, 0.0382, 0.0382, 1.0, 0.1274, 0.1274, 0.1274, 1.0, 1.0, 1.0, 1.0, 1.0, 1.0, 1.0, 1.0, 1.0, 1.0, 1.0, 1.0, 1.0, 0.15, 0.15, 0.15, 1.0, 0.15, 0.15, 0.15, 1.0, 1.0, 1.0, 1.0, 1.0, 1.0, 1.0, 1.0, 1.0, 0.15, 0.15, 0.15, 1.0, 0.15, 0.15, 0.15, 1.0, 0.1413, 0.1413, 0.1413, 1.0, 0.1413, 0.1413, 0.1413, 1.0, 0.3813, 0.3813, 0.3813, 1.0, 1.0, 1.0, 1.0, 1.0, 0.15, 0.15, 0.15, 1.0, 0.15, 0.15, 0.15, 1.0, 0.15, 0.15, 0.15, 1.0, 0.15, 0.15, 0.15, 1.0, 0.3813, 0.3813, 0.3813, 1.0, 0.3813, 0.3813, 0.3813, 1.0, 0.15, 0.15, 0.15, 1.0, 0.15, 0.15, 0.15, 1.0, 1.0, 1.0, 1.0, 1.0, 0.3813, 0.3813, 0.3813, 1.0, 0.1413, 0.1413, 0.1413, 1.0, 0.1413, 0.1413, 0.1413, 1.0, 1.0, 1.0, 1.0, 1.0, 0.1413, 0.1413, 0.1413, 1.0, 0.15, 0.15, 0.15, 1.0, 0.15, 0.15, 0.15, 1.0, 0.1413, 0.1413, 0.1413, 1.0, 0.5089, 0.5089, 0.5089, 1.0, 0.15, 0.15, 0.15, 1.0, 0.15, 0.15, 0.15, 1.0, 0.5089, 0.5089, 0.5089, 1.0, 0.1413, 0.1413, 0.1413, 1.0, 0.15, 0.15, 0.15, 1.0, 0.15, 0.15, 0.15, 1.0, 0.1413, 0.1413, 0.1413, 1.0, 1.0, 1.0, 1.0, 1.0, 0.15, 0.15, 0.15, 1.0, 0.15, 0.15, 0.15, 1.0, 1.0, 1.0, 1.0, 1.0, 0.5149, 0.5149, 0.5149, 1.0, 0.15, 0.15, 0.15, 1.0, 0.15, 0.15, 0.15, 1.0, 0.15, 0.15, 0.15, 1.0, 0.15, 0.15, 0.15, 1.0, 0.15, 0.15, 0.15, 1.0, 0.15, 0.15, 0.15, 1.0, 0.15, 0.15, 0.15, 1.0, 0.15, 0.15, 0.15, 1.0, 0.15, 0.15, 0.15, 1.0, 0.15, 0.15, 0.15, 1.0, 0.15, 0.15, 0.15, 1.0, 0.15, 0.15, 0.15, 1.0, 0.5089, 0.5089, 0.5089, 1.0, 1.0, 1.0, 1.0, 1.0, 1.0, 1.0, 1.0, 1.0, 1.0, 1.0, 1.0, 1.0, 0.15, 0.15, 0.15, 1.0, 0.15, 0.15, 0.15, 1.0, 0.5149, 0.5149, 0.5149, 1.0, 0.5089, 0.5089, 0.5089, 1.0, 0.15, 0.15, 0.15, 1.0, 0.15, 0.15, 0.15, 1.0, 0.5089, 0.5089, 0.5089, 1.0, 0.5089, 0.5089, 0.5089, 1.0, 0.15, 0.15, 0.15, 1.0, 0.15, 0.15, 0.15, 1.0, 1.0, 1.0, 1.0, 1.0, 1.0, 1.0, 1.0, 1.0, 0.15, 0.15, 0.15, 1.0, 0.15, 0.15, 0.15, 1.0, 0.5089, 0.5089, 0.5089, 1.0, 0.15, 0.15, 0.15, 1.0, 0.15, 0.15, 0.15, 1.0, 0.15, 0.15, 0.15, 1.0, 0.15, 0.15, 0.15, 1.0, 1.0, 1.0, 1.0, 1.0, 0.15, 0.15, 0.15, 1.0, 1.0, 1.0, 1.0, 1.0, 0.15, 0.15, 0.15, 1.0, 0.15, 0.15, 0.15, 1.0, 0.15, 0.15, 0.15, 1.0, 0.15, 0.15, 0.15, 1.0, 0.15, 0.15, 0.15, 1.0, 0.15, 0.15, 0.15, 1.0, 0.15, 0.15, 0.15, 1.0, 0.15, 0.15, 0.15, 1.0, 0.15, 0.15, 0.15, 1.0, 0.15, 0.15, 0.15, 1.0, 0.15, 0.15, 0.15, 1.0, 0.15, 0.15, 0.15, 1.0, 0.15, 0.15, 0.15, 1.0, 1.0, 1.0, 1.0, 1.0, 1.0, 1.0, 1.0, 1.0, 0.15, 0.15, 0.15, 1.0, 0.15, 0.15, 0.15, 1.0, 1.0, 1.0, 1.0, 1.0, 0.5089, 0.5089, 0.5089, 1.0, 0.15, 0.15, 0.15, 1.0, 0.15, 0.15, 0.15, 1.0, 1.0, 1.0, 1.0, 1.0, 1.0, 1.0, 1.0, 1.0, 0.521, 0.521, 0.521, 1.0, 0.521, 0.521, 0.521, 1.0, 1.0, 1.0, 1.0, 1.0, 1.0, 1.0, 1.0, 1.0, 0.5149, 0.5149, 0.5149, 1.0, 0.5089, 0.5089, 0.5089, 1.0, 0.15, 0.15, 0.15, 1.0, 0.15, 0.15, 0.15, 1.0, 0.15, 0.15, 0.15, 1.0, 1.0, 1.0, 1.0, 1.0, 1.0, 1.0, 1.0, 1.0, 0.15, 0.15, 0.15, 1.0, 0.15, 0.15, 0.15, 1.0, 0.5089, 0.5089, 0.5089, 1.0, 0.5149, 0.5149, 0.5149, 1.0, 0.15, 0.15, 0.15, 1.0, 0.15, 0.15, 0.15, 1.0, 0.5089, 0.5089, 0.5089, 1.0, 0.5089, 0.5089, 0.5089, 1.0, 0.15, 0.15, 0.15, 1.0, 0.15, 0.15, 0.15, 1.0, 1.0, 1.0, 1.0, 1.0, 1.0, 1.0, 1.0, 1.0, 0.5149, 0.5149, 0.5149, 1.0, 0.5089, 0.5089, 0.5089, 1.0, 0.5089, 0.5089, 0.5089, 1.0, 0.5089, 0.5089, 0.5089, 1.0, 1.0, 1.0, 1.0, 1.0, 1.0, 1.0, 1.0, 1.0, 1.0, 1.0, 1.0, 1.0, 1.0, 1.0, 1.0, 1.0, 0.15, 0.15, 0.15, 1.0, 0.15, 0.15, 0.15, 1.0, 0.15, 0.15, 0.15, 1.0, 0.2346, 0.2346, 0.2346, 1.0, 0.15, 0.15, 0.15, 1.0, 0.15, 0.15, 0.15, 1.0, 0.15, 0.15, 0.15, 1.0, 0.15, 0.15, 0.15, 1.0, 0.15, 0.15, 0.15, 1.0, 0.15, 0.15, 0.15, 1.0, 0.1912, 0.1912, 0.1912, 1.0, 0.15, 0.15, 0.15, 1.0, 1.0, 1.0, 1.0, 1.0, 0.15, 0.15, 0.15, 1.0, 0.15, 0.15, 0.15, 1.0, 1.0, 1.0, 1.0, 1.0, 0.521, 0.521, 0.521, 1.0, 0.15, 0.15, 0.15, 1.0, 0.2346, 0.2346, 0.2346, 1.0, 0.521, 0.521, 0.521, 1.0, 0.5089, 0.5089, 0.5089, 1.0, 0.15, 0.15, 0.15, 1.0, 0.1878, 0.1878, 0.1878, 1.0, 0.5089, 0.5089, 0.5089, 1.0, 1.0, 1.0, 1.0, 1.0, 0.15, 0.15, 0.15, 1.0, 0.15, 0.15, 0.15, 1.0, 1.0, 1.0, 1.0, 1.0, 0.5149, 0.5149, 0.5149, 1.0, 1.0, 1.0, 1.0, 1.0, 1.0, 1.0, 1.0, 1.0, 0.5149, 0.5149, 0.5149, 1.0, 1.0, 1.0, 1.0, 1.0, 0.521, 0.521, 0.521, 1.0, 0.521, 0.521, 0.521, 1.0, 1.0, 1.0, 1.0, 1.0, 0.15, 0.15, 0.15, 1.0, 0.15, 0.15, 0.15, 1.0, 0.15, 0.15, 0.15, 1.0, 0.15, 0.15, 0.15, 1.0, 0.15, 0.15, 0.15, 1.0, 0.15, 0.15, 0.15, 1.0, 0.15, 0.15, 0.15, 1.0, 0.15, 0.15, 0.15, 1.0, 0.15, 0.15, 0.15, 1.0, 0.15, 0.15, 0.15, 1.0, 0.15, 0.15, 0.15, 1.0, 0.15, 0.15, 0.15, 1.0, 0.15, 0.15, 0.15, 1.0, 1.0, 1.0, 1.0, 1.0, 1.0, 1.0, 1.0, 1.0, 0.6308, 0.6308, 0.6308, 1.0, 0.6308, 0.6308, 0.6308, 1.0, 0.6308, 0.6308, 0.6308, 1.0, 0.6308, 0.6308, 0.6308, 1.0, 0.6308, 0.6308, 0.6308, 1.0, 0.6308, 0.6308, 0.6308, 1.0, 0.6308, 0.6308, 0.6308, 1.0, 1.0, 1.0, 1.0, 1.0, 1.0, 1.0, 1.0, 1.0, 0.6308, 0.6308, 0.6308, 1.0, 0.6376, 0.6376, 0.6376, 1.0, 0.5776, 0.5776, 0.5776, 1.0, 0.5776, 0.5776, 0.5776, 1.0, 0.6308, 0.6308, 0.6308, 1.0, 0.6308, 0.6308, 0.6308, 1.0, 1.0, 1.0, 1.0, 1.0, 1.0, 1.0, 1.0, 1.0, 0.6308, 0.6308, 0.6308, 1.0, 0.6308, 0.6308, 0.6308, 1.0, 0.6308, 0.6308, 0.6308, 1.0, 0.6308, 0.6308, 0.6308, 1.0, 0.6308, 0.6308, 0.6308, 1.0, 0.6308, 0.6308, 0.6308, 1.0, 1.0, 1.0, 1.0, 1.0, 0.9301, 0.9301, 0.9301, 1.0, 0.6308, 0.6308, 0.6308, 1.0, 1.0, 1.0, 1.0, 1.0, 1.0, 1.0, 1.0, 1.0, 1.0, 1.0, 1.0, 1.0, 1.0, 1.0, 1.0, 1.0, 0.6308, 0.6308, 0.6308, 1.0, 0.6308, 0.6308, 0.6308, 1.0, 0.6308, 0.6308, 0.6308, 1.0, 0.6308, 0.6308, 0.6308, 1.0, 0.6308, 0.6308, 0.6308, 1.0, 0.6308, 0.6308, 0.6308, 1.0, 0.6308, 0.6308, 0.6308, 1.0, 0.6308, 0.6308, 0.6308, 1.0, 0.6308, 0.6308, 0.6308, 1.0, 0.6308, 0.6308, 0.6308, 1.0, 1.0, 1.0, 1.0, 1.0, 1.0, 1.0, 1.0, 1.0, 0.6308, 0.6308, 0.6308, 1.0, 0.6308, 0.6308, 0.6308, 1.0, 0.6308, 0.6308, 0.6308, 1.0, 0.6308, 0.6308, 0.6308, 1.0, 0.6308, 0.6308, 0.6308, 1.0, 0.6308, 0.6308, 0.6308, 1.0, 0.6308, 0.6308, 0.6308, 1.0, 0.6308, 0.6308, 0.6308, 1.0, 0.6308, 0.6308, 0.6308, 1.0, 0.6308, 0.6308, 0.6308, 1.0, 0.6308, 0.6308, 0.6308, 1.0, 0.6308, 0.6308, 0.6308, 1.0, 0.6308, 0.6308, 0.6308, 1.0, 0.6308, 0.6308, 0.6308, 1.0, 0.6308, 0.6308, 0.6308, 1.0, 1.0, 1.0, 1.0, 1.0, 1.0, 1.0, 1.0, 1.0, 1.0, 1.0, 1.0, 1.0, 1.0, 1.0, 1.0, 1.0, 1.0, 1.0, 1.0, 1.0, 1.0, 1.0, 1.0, 1.0, 1.0, 1.0, 1.0, 1.0, 1.0, 1.0, 1.0, 1.0, 0.6308, 0.6308, 0.6308, 1.0, 1.0, 1.0, 1.0, 1.0, 1.0, 1.0, 1.0, 1.0, 0.6308, 0.6308, 0.6308, 1.0, 1.0, 1.0, 1.0, 1.0, 1.0, 1.0, 1.0, 1.0, 1.0, 1.0, 1.0, 1.0, 1.0, 1.0, 1.0, 1.0, 1.0, 1.0, 1.0, 1.0, 1.0, 1.0, 1.0, 1.0, 1.0, 1.0, 1.0, 1.0, 1.0, 1.0, 1.0, 1.0, 0.1144, 0.1144, 0.1144, 1.0, 0.1144, 0.1144, 0.1144, 1.0, 1.0, 1.0, 1.0, 1.0, 1.0, 1.0, 1.0, 1.0, 0.1144, 0.1144, 0.1144, 1.0, 0.1144, 0.1144, 0.1144, 1.0, 1.0, 1.0, 1.0, 1.0, 1.0, 1.0, 1.0, 1.0, 0.1144, 0.1144, 0.1144, 1.0, 0.1144, 0.1144, 0.1144, 1.0, 1.0, 1.0, 1.0, 1.0, 1.0, 1.0, 1.0, 1.0, 0.1144, 0.1144, 0.1144, 1.0, 0.1144, 0.1144, 0.1144, 1.0, 1.0, 1.0, 1.0, 1.0, 1.0, 1.0, 1.0, 1.0, 0.1144, 0.1144, 0.1144, 1.0, 0.1144, 0.1144, 0.1144, 1.0, 0.9301, 0.9301, 0.9301, 1.0, 1.0, 1.0, 1.0, 1.0, 0.1144, 0.1144, 0.1144, 1.0, 0.1144, 0.1144, 0.1144, 1.0, 1.0, 1.0, 1.0, 1.0, 1.0, 1.0, 1.0, 1.0, 0.1144, 0.1144, 0.1144, 1.0, 0.1144, 0.1144, 0.1144, 1.0, 0.1144, 0.1144, 0.1144, 1.0, 0.1144, 0.1144, 0.1144, 1.0, 1.0, 1.0, 1.0, 1.0, 1.0, 1.0, 1.0, 1.0, 1.0, 1.0, 1.0, 1.0, 1.0, 1.0, 1.0, 1.0, 1.0, 1.0, 1.0, 1.0, 1.0, 1.0, 1.0, 1.0, 1.0, 1.0, 1.0, 1.0, 1.0, 1.0, 1.0, 1.0, 1.0, 1.0, 1.0, 1.0, 1.0, 1.0, 1.0, 1.0, 1.0, 1.0, 1.0, 1.0, 1.0, 1.0, 1.0, 1.0, 1.0, 1.0, 1.0, 1.0, 1.0, 1.0, 1.0, 1.0, 0.1845, 0.1845, 0.1845, 1.0, 0.1144, 0.1144, 0.1144, 1.0, 0.6308, 0.6308, 0.6308, 1.0, 1.0, 1.0, 1.0, 1.0, 1.0, 1.0, 1.0, 1.0, 1.0, 1.0, 1.0, 1.0, 1.0, 1.0, 1.0, 1.0, 0.5776, 0.5776, 0.5776, 1.0, 0.6308, 0.6308, 0.6308, 1.0, 0.6308, 0.6308, 0.6308, 1.0, 0.5776, 0.5776, 0.5776, 1.0, 0.5776, 0.5776, 0.5776, 1.0, 0.5776, 0.5776, 0.5776, 1.0, 0.6308, 0.6308, 0.6308, 1.0, 0.6308, 0.6308, 0.6308, 1.0, 1.0, 1.0, 1.0, 1.0, 1.0, 1.0, 1.0, 1.0, 1.0, 1.0, 1.0, 1.0, 0.5776, 0.5776, 0.5776, 1.0, 0.6308, 0.6308, 0.6308, 1.0, 0.6308, 0.6308, 0.6308, 1.0, 0.5776, 0.5776, 0.5776, 1.0, 0.5776, 0.5776, 0.5776, 1.0, 0.6308, 0.6308, 0.6308, 1.0, 0.6308, 0.6308, 0.6308, 1.0, 0.5776, 0.5776, 0.5776, 1.0, 1.0, 1.0, 1.0, 1.0, 0.6376, 0.6376, 0.6376, 1.0, 0.6308, 0.6308, 0.6308, 1.0, 0.9301, 0.9301, 0.9301, 1.0, 0.5776, 0.5776, 0.5776, 1.0, 0.6308, 0.6308, 0.6308, 1.0, 0.6308, 0.6308, 0.6308, 1.0, 0.5776, 0.5776, 0.5776, 1.0, 0.5776, 0.5776, 0.5776, 1.0, 0.6308, 0.6308, 0.6308, 1.0, 0.6308, 0.6308, 0.6308, 1.0, 0.5776, 0.5776, 0.5776, 1.0, 0.5776, 0.5776, 0.5776, 1.0, 0.6376, 0.6376, 0.6376, 1.0, 0.6308, 0.6308, 0.6308, 1.0, 0.5776, 0.5776, 0.5776, 1.0, 0.5776, 0.5776, 0.5776, 1.0, 0.6308, 0.6308, 0.6308, 1.0, 0.6308, 0.6308, 0.6308, 1.0, 0.5776, 0.5776, 0.5776, 1.0, 0.6308, 0.6308, 0.6308, 1.0, 1.0, 1.0, 1.0, 1.0, 1.0, 1.0, 1.0, 1.0, 0.6308, 0.6308, 0.6308, 1.0, 0.6308, 0.6308, 0.6308, 1.0, 1.0, 1.0, 1.0, 1.0, 1.0, 1.0, 1.0, 1.0, 0.6308, 0.6308, 0.6308, 1.0, 1.0, 1.0, 1.0, 1.0, 0.1144, 0.1144, 0.1144, 1.0, 0.1845, 0.1845, 0.1845, 1.0, 1.0, 1.0, 1.0, 1.0, 1.0, 1.0, 1.0, 1.0, 0.1144, 0.1144, 0.1144, 1.0, 0.1144, 0.1144, 0.1144, 1.0, 0.8148, 0.8148, 0.8148, 1.0, 1.0, 1.0, 1.0, 1.0, 1.0, 1.0, 1.0, 1.0, 0.6308, 0.6308, 0.6308, 1.0, 0.6308, 0.6308, 0.6308, 1.0, 1.0, 1.0, 1.0, 1.0, 1.0, 1.0, 1.0, 1.0, 0.6308, 0.6308, 0.6308, 1.0, 0.6308, 0.6308, 0.6308, 1.0, 0.1144, 0.1144, 0.1144, 1.0, 1.0, 1.0, 1.0, 1.0, 1.0, 1.0, 1.0, 1.0, 0.1144, 0.1144, 0.1144, 1.0, 0.1248, 0.1248, 0.1248, 1.0, 0.1144, 0.1144, 0.1144, 1.0, 0.1144, 0.1144, 0.1144, 1.0, 0.6308, 0.6308, 0.6308, 1.0, 1.0, 1.0, 1.0, 1.0, 1.0, 1.0, 1.0, 1.0, 0.6308, 0.6308, 0.6308, 1.0, 0.1144, 0.1144, 0.1144, 1.0, 1.0, 1.0, 1.0, 1.0, 0.8148, 0.8148, 0.8148, 1.0, 0.1144, 0.1144, 0.1144, 1.0, 0.1144, 0.1144, 0.1144, 1.0, 1.0, 1.0, 1.0, 1.0, 1.0, 1.0, 1.0, 1.0, 0.1144, 0.1144, 0.1144, 1.0, 0.6308, 0.6308, 0.6308, 1.0, 1.0, 1.0, 1.0, 1.0, 0.8148, 0.8148, 0.8148, 1.0, 0.6308, 0.6308, 0.6308, 1.0, 1.0, 1.0, 1.0, 1.0, 0.6308, 0.6308, 0.6308, 1.0, 0.6308, 0.6308, 0.6308, 1.0, 0.1144, 0.1144, 0.1144, 1.0, 1.0, 1.0, 1.0, 1.0, 1.0, 1.0, 1.0, 1.0, 0.1845, 0.1845, 0.1845, 1.0, 0.1845, 0.1845, 0.1845, 1.0, 1.0, 1.0, 1.0, 1.0, 0.6308, 0.6308, 0.6308, 1.0, 0.1144, 0.1144, 0.1144, 1.0, 0.6308, 0.6308, 0.6308, 1.0, 1.0, 1.0, 1.0, 1.0, 0.6308, 0.6308, 0.6308, 1.0, 1.0, 1.0, 1.0, 1.0, 0.6308, 0.6308, 0.6308, 1.0, 0.6308, 0.6308, 0.6308, 1.0, 0.6308, 0.6308, 0.6308, 1.0, 1.0, 1.0, 1.0, 1.0, 0.1144, 0.1144, 0.1144, 1.0, 0.1144, 0.1144, 0.1144, 1.0, 1.0, 1.0, 1.0, 1.0, 1.0, 1.0, 1.0, 1.0, 0.1144, 0.1144, 0.1144, 1.0, 0.1144, 0.1144, 0.1144, 1.0, 1.0, 1.0, 1.0, 1.0, 0.1144, 0.1144, 0.1144, 1.0, 0.9301, 0.9301, 0.9301, 1.0, 0.1144, 0.1144, 0.1144, 1.0, 1.0, 1.0, 1.0, 1.0, 0.9301, 0.9301, 0.9301, 1.0, 0.1144, 0.1144, 0.1144, 1.0, 0.1248, 0.1248, 0.1248, 1.0, 0.1144, 0.1144, 0.1144, 1.0, 1.0, 1.0, 1.0, 1.0, 0.1248, 0.1248, 0.1248, 1.0])
me_cube_001.materials.append(mat_stonewalldefense1)
me_cube_001.use_remesh_preserve_volume = False
me_cube_001.use_remesh_preserve_attributes = False
me_cube_001.use_mirror_vertex_groups = False
me_cube_001.use_paint_bone_selection = False
me_cube_001.use_paint_mask = True
me_cube_001.update()

# ---- objects
ob_stonewalldefense1 = bpy.data.objects.new('stoneWallDefense1', me_cube_001)

# ---- transforms, parenting, visibility, modifiers, constraints
ob_stonewalldefense1.location = (0.0, 0.0, 0.0)
ob_stonewalldefense1.scale = (1.0, 0.2783, 1.0)
ob_stonewalldefense1.lineart.crease_threshold = 0.0
_m = ob_stonewalldefense1.modifiers.new('EdgeSplit', 'EDGE_SPLIT')
_m.use_edge_angle = False

# ---- collection membership
col_collection_1.objects.link(ob_stonewalldefense1)

# ---- scene / render settings (as saved in the file)
scene.frame_start = 1; scene.frame_end = 250; scene.frame_set(1)
scene.render.engine = 'BLENDER_EEVEE_NEXT'
scene.render.resolution_percentage = 50
scene.render.dither_intensity = 0.0
scene.cycles.use_denoising = False
scene.cycles.samples = 128
scene.cycles.sampling_pattern = 'TABULATED_SOBOL'
scene.cycles.use_adaptive_sampling = False
scene.cycles.use_light_tree = False
scene.cycles.blur_glossy = 0.0
scene.cycles.sample_clamp_indirect = 0.0
scene.view_settings.view_transform = 'Standard'
bpy.context.view_layer.update()

# ---- added for rendering (the .blend has no active camera and no usable light): camera, sun
cam_auto = bpy.data.cameras.new('AutoCamera')
cam_auto.lens = 50.0
cam_auto.sensor_width = 36.0
cam_auto.clip_end = 1000.0
ob_auto_camera = bpy.data.objects.new('AutoCamera', cam_auto)
scene.collection.objects.link(ob_auto_camera)
ob_auto_camera.location = (3.04732, -3.71153, 3.86572)
ob_auto_camera.rotation_euler = (1.09748, -7.21219e-08, 0.694738)
scene.camera = ob_auto_camera
light_auto_sun = bpy.data.lights.new('AutoSun', 'SUN')
light_auto_sun.energy = 3.0
light_auto_sun.angle = 0.0523599
ob_auto_sun = bpy.data.objects.new('AutoSun', light_auto_sun)
scene.collection.objects.link(ob_auto_sun)
ob_auto_sun.rotation_euler = (0.872665, 0.174533, 0.523599)
bpy.context.view_layer.update()

